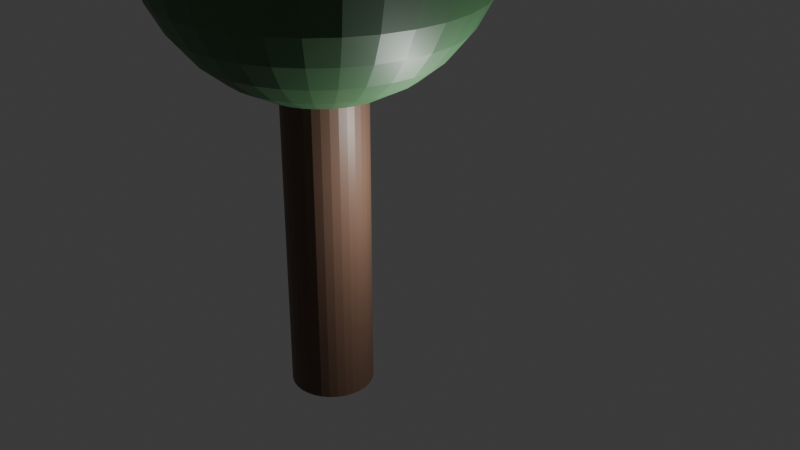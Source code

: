 # Source: tree.blend  (saved by Blender 4.2.66; exported with 4.5.12 LTS)
import bpy
from mathutils import Matrix  # noqa: F401  (used for matrix-valued properties, if any)

bpy.ops.wm.read_factory_settings(use_empty=True)
scene = bpy.context.scene
scene.name = 'Scene'

# ---- collections
col_collection = bpy.data.collections.new('Collection'); scene.collection.children.link(col_collection)

# ---- materials (node trees are filled in below, after node groups)
mat_material_001 = bpy.data.materials.new('Material.001')
mat_material_002 = bpy.data.materials.new('Material.002')

# ---- material node trees
mat_material_001.use_nodes = True; mat_material_001.node_tree.nodes.clear()
_N = mat_material_001.node_tree.nodes; _L = mat_material_001.node_tree.links
n0 = _N.new('ShaderNodeBsdfPrincipled'); n0.name = 'Principled BSDF'; n0.location = (10, 300)
n0.inputs[0].default_value = (0.06197, 0.1597, 0.06706, 1.0)
n1 = _N.new('ShaderNodeOutputMaterial'); n1.name = 'Material Output'; n1.location = (300, 300)
_L.new(n0.outputs[0], n1.inputs[0])
n1.is_active_output = True
mat_material_002.use_nodes = True; mat_material_002.node_tree.nodes.clear()
_N = mat_material_002.node_tree.nodes; _L = mat_material_002.node_tree.links
n0 = _N.new('ShaderNodeBsdfPrincipled'); n0.name = 'Principled BSDF'; n0.location = (10, 300)
n0.inputs[0].default_value = (0.1294, 0.07226, 0.04704, 1.0)
n1 = _N.new('ShaderNodeOutputMaterial'); n1.name = 'Material Output'; n1.location = (300, 300)
_L.new(n0.outputs[0], n1.inputs[0])
n1.is_active_output = True

# ---- world
world_world = bpy.data.worlds.new('World'); scene.world = world_world
world_world.use_nodes = True; world_world.node_tree.nodes.clear()
_N = world_world.node_tree.nodes; _L = world_world.node_tree.links
n0 = _N.new('ShaderNodeOutputWorld'); n0.name = 'World Output'; n0.location = (300, 300)
n1 = _N.new('ShaderNodeBackground'); n1.name = 'Background'; n1.location = (10, 300)
n1.inputs[0].default_value = (0.05088, 0.05088, 0.05088, 1.0)
_L.new(n1.outputs[0], n0.inputs[0])
n0.is_active_output = True
world_world.color = (0.05088, 0.05088, 0.05088)
world_world.sun_shadow_jitter_overblur = 0.0

# ---- cameras
cam_camera = bpy.data.cameras.new('Camera')
cam_camera.clip_end = 100.0
cam_camera.ortho_scale = 7.314

# ---- lights
light_light = bpy.data.lights.new('Light', 'POINT')
light_light.energy = 1000.0
light_light.shadow_soft_size = 0.1

# ---- meshes
me_cylinder = bpy.data.meshes.new('Cylinder')
me_cylinder.from_pydata([(0.0, 1.0, -1.0), (0.0, 2.222, 2.643), (0.0, 3.696, 2.194), (0.1951, 0.9808, -1.0), (0.0, 3.923, 2.007), (0.0, 4.0, 1.811), (0.3827, 0.9239, -1.0), (0.0, 3.923, 1.616), (0.0, 3.696, 1.429), (0.0, 2.222, 0.98), (0.5556, 0.8315, -1.0), (0.1522, 0.7654, 2.792), (0.2986, 1.501, 2.735), (0.7071, 0.7071, -1.0), (0.4335, 2.18, 2.643), (0.5518, 2.774, 2.519), (0.8315, 0.5556, -1.0), (0.6488, 3.262, 2.367), (0.721, 3.625, 2.194), (0.9239, 0.3827, -1.0), (0.7654, 3.848, 2.007), (0.9808, 0.1951, -1.0), (0.7804, 3.923, 1.811), (0.7654, 3.848, 1.616), (1.0, 0.0, -1.0), (0.721, 3.625, 1.429), (0.6488, 3.262, 1.256), (0.5518, 2.774, 1.104), (0.9808, -0.1951, -1.0), (0.4335, 2.18, 0.98), (0.2986, 1.501, 0.8876), (0.9239, -0.3827, -1.0), (0.2986, 0.721, 2.792), (0.8315, -0.5556, -1.0), (0.5858, 1.414, 2.735), (0.8504, 2.053, 2.643), (0.7071, -0.7071, -1.0), (1.082, 2.613, 2.519), (1.273, 3.073, 2.367), (0.5556, -0.8315, -1.0), (1.414, 3.414, 2.194), (1.501, 3.625, 2.007), (0.3827, -0.9239, -1.0), (1.531, 3.696, 1.811), (1.501, 3.625, 1.616), (0.1951, -0.9808, -1.0), (1.414, 3.414, 1.429), (1.273, 3.073, 1.256), (0.0, -1.0, -1.0), (1.082, 2.613, 1.104), (0.8504, 2.053, 0.98), (-0.1951, -0.9808, -1.0), (0.5858, 1.414, 0.8876), (-0.3827, -0.9239, -1.0), (0.4335, 0.6488, 2.792), (-0.5556, -0.8315, -1.0), (0.8504, 1.273, 2.735), (1.235, 1.848, 2.643), (-0.7071, -0.7071, -1.0), (1.571, 2.352, 2.519), (1.848, 2.765, 2.367), (-0.8315, -0.5556, -1.0), (2.053, 3.073, 2.194), (2.18, 3.262, 2.007), (-0.9239, -0.3827, -1.0), (2.222, 3.326, 1.811), (2.18, 3.262, 1.616), (2.053, 3.073, 1.429), (-0.9808, -0.1951, -1.0), (1.848, 2.765, 1.256), (1.571, 2.352, 1.104), (-1.0, 0.0, -1.0), (1.235, 1.848, 0.98), (-0.9808, 0.1951, -1.0), (0.8504, 1.273, 0.8876), (0.5518, 0.5518, 2.792), (-0.9239, 0.3827, -1.0), (1.082, 1.082, 2.735), (-0.8315, 0.5556, -1.0), (1.571, 1.571, 2.643), (2.0, 2.0, 2.519), (-0.7071, 0.7071, -1.0), (2.352, 2.352, 2.367), (2.613, 2.613, 2.194), (2.774, 2.774, 2.007), (-0.5556, 0.8315, -1.0), (2.828, 2.828, 1.811), (-0.3827, 0.9239, -1.0), (2.774, 2.774, 1.616), (2.613, 2.613, 1.429), (2.352, 2.352, 1.256), (-0.1951, 0.9808, -1.0), (2.0, 2.0, 1.104), (1.571, 1.571, 0.98), (1.082, 1.082, 0.8876), (0.6488, 0.4335, 2.792), (1.273, 0.8504, 2.735), (1.848, 1.235, 2.643), (2.352, 1.571, 2.519), (2.765, 1.848, 2.367), (3.073, 2.053, 2.194), (3.262, 2.18, 2.007), (3.326, 2.222, 1.811), (3.262, 2.18, 1.616), (3.073, 2.053, 1.429), (2.765, 1.848, 1.256), (2.352, 1.571, 1.104), (1.848, 1.235, 0.98), (1.273, 0.8504, 0.8876), (0.0, 0.0, 2.811), (0.721, 0.2986, 2.792), (1.414, 0.5858, 2.735), (2.053, 0.8504, 2.643), (2.613, 1.082, 2.519), (3.073, 1.273, 2.367), (3.414, 1.414, 2.194), (3.625, 1.501, 2.007), (3.696, 1.531, 1.811), (3.625, 1.501, 1.616), (3.414, 1.414, 1.429), (3.073, 1.273, 1.256), (2.613, 1.082, 1.104), (2.053, 0.8504, 0.98), (1.414, 0.5858, 0.8876), (0.7654, 0.1522, 2.792), (1.501, 0.2986, 2.735), (2.18, 0.4335, 2.643), (2.774, 0.5518, 2.519), (3.262, 0.6488, 2.367), (3.625, 0.721, 2.194), (3.848, 0.7654, 2.007), (3.923, 0.7804, 1.811), (3.848, 0.7654, 1.616), (3.625, 0.721, 1.429), (3.262, 0.6488, 1.256), (2.774, 0.5518, 1.104), (2.18, 0.4335, 0.98), (1.501, 0.2986, 0.8876), (0.7804, -1.987e-08, 2.792), (1.531, -1.391e-07, 2.735), (2.222, -1.589e-07, 2.643), (2.828, 1.192e-07, 2.519), (3.326, -1.192e-07, 2.367), (3.696, -2.384e-07, 2.194), (3.923, -2.384e-07, 2.007), (4.0, -3.179e-07, 1.811), (3.923, -2.384e-07, 1.616), (3.696, -2.384e-07, 1.429), (3.326, -1.192e-07, 1.256), (2.828, 1.192e-07, 1.104), (2.222, -1.589e-07, 0.98), (1.531, -1.391e-07, 0.8876), (0.7654, -0.1522, 2.792), (1.501, -0.2986, 2.735), (2.18, -0.4335, 2.643), (2.774, -0.5518, 2.519), (3.262, -0.6488, 2.367), (3.625, -0.721, 2.194), (3.848, -0.7654, 2.007), (3.923, -0.7804, 1.811), (3.848, -0.7654, 1.616), (3.625, -0.721, 1.429), (3.262, -0.6488, 1.256), (2.774, -0.5518, 1.104), (2.18, -0.4335, 0.98), (1.501, -0.2986, 0.8876), (0.721, -0.2986, 2.792), (1.414, -0.5858, 2.735), (2.053, -0.8504, 2.643), (2.613, -1.082, 2.519), (3.073, -1.273, 2.367), (3.414, -1.414, 2.194), (3.625, -1.501, 2.007), (3.696, -1.531, 1.811), (3.625, -1.501, 1.616), (3.414, -1.414, 1.429), (3.073, -1.273, 1.256), (2.613, -1.082, 1.104), (2.053, -0.8504, 0.98), (1.414, -0.5858, 0.8876), (0.6488, -0.4335, 2.792), (1.273, -0.8504, 2.735), (1.848, -1.235, 2.643), (2.352, -1.571, 2.519), (2.765, -1.848, 2.367), (3.073, -2.053, 2.194), (3.262, -2.18, 2.007), (3.326, -2.222, 1.811), (3.262, -2.18, 1.616), (3.073, -2.053, 1.429), (2.765, -1.848, 1.256), (2.352, -1.571, 1.104), (1.848, -1.235, 0.98), (1.273, -0.8504, 0.8876), (0.5518, -0.5518, 2.792), (1.082, -1.082, 2.735), (1.571, -1.571, 2.643), (2.0, -2.0, 2.519), (2.352, -2.352, 2.367), (2.613, -2.613, 2.194), (2.774, -2.774, 2.007), (2.828, -2.828, 1.811), (2.774, -2.774, 1.616), (2.613, -2.613, 1.429), (2.352, -2.352, 1.256), (2.0, -2.0, 1.104), (1.571, -1.571, 0.98), (1.082, -1.082, 0.8876), (0.4335, -0.6488, 2.792), (0.8504, -1.273, 2.735), (1.235, -1.848, 2.643), (1.571, -2.352, 2.519), (1.848, -2.765, 2.367), (2.053, -3.073, 2.194), (2.18, -3.262, 2.007), (2.222, -3.326, 1.811), (2.18, -3.262, 1.616), (2.053, -3.073, 1.429), (1.848, -2.765, 1.256), (1.571, -2.352, 1.104), (1.235, -1.848, 0.98), (0.8504, -1.273, 0.8876), (0.2986, -0.721, 2.792), (0.5858, -1.414, 2.735), (0.8504, -2.053, 2.643), (1.082, -2.613, 2.519), (1.273, -3.073, 2.367), (1.414, -3.414, 2.194), (1.501, -3.625, 2.007), (1.531, -3.696, 1.811), (1.501, -3.625, 1.616), (1.414, -3.414, 1.429), (1.273, -3.073, 1.256), (1.082, -2.613, 1.104), (0.8504, -2.053, 0.98), (0.5858, -1.414, 0.8876), (0.1522, -0.7654, 2.792), (0.2986, -1.501, 2.735), (0.4335, -2.18, 2.643), (0.5518, -2.774, 2.519), (0.6488, -3.262, 2.367), (0.721, -3.625, 2.194), (0.7654, -3.848, 2.007), (0.7804, -3.923, 1.811), (0.7654, -3.848, 1.616), (0.721, -3.625, 1.429), (0.6488, -3.262, 1.256), (0.5518, -2.774, 1.104), (0.4335, -2.18, 0.98), (0.2986, -1.501, 0.8876), (-6.954e-08, -0.7804, 2.792), (-1.987e-07, -1.531, 2.735), (-3.974e-07, -2.222, 2.643), (1.192e-07, -2.828, 2.519), (-2.384e-07, -3.326, 2.367), (0.0, -3.696, 2.194), (-5.563e-07, -3.923, 2.007), (-5.563e-07, -4.0, 1.811), (-5.563e-07, -3.923, 1.616), (0.0, -3.696, 1.429), (-2.384e-07, -3.326, 1.256), (1.192e-07, -2.828, 1.104), (-3.974e-07, -2.222, 0.98), (-1.987e-07, -1.531, 0.8876), (-0.1522, -0.7654, 2.792), (-0.2986, -1.501, 2.735), (-0.4335, -2.18, 2.643), (-0.5518, -2.774, 2.519), (-0.6488, -3.262, 2.367), (-0.721, -3.625, 2.194), (-0.7654, -3.848, 2.007), (-0.7804, -3.923, 1.811), (-0.7654, -3.848, 1.616), (-0.721, -3.625, 1.429), (-0.6488, -3.262, 1.256), (-0.5518, -2.774, 1.104), (-0.4335, -2.18, 0.98), (-0.2986, -1.501, 0.8876), (-0.2986, -0.721, 2.792), (-0.5858, -1.414, 2.735), (-0.8504, -2.053, 2.643), (-1.082, -2.613, 2.519), (-1.273, -3.073, 2.367), (-1.414, -3.414, 2.194), (-1.501, -3.625, 2.007), (-1.531, -3.696, 1.811), (-1.501, -3.625, 1.616), (-1.414, -3.414, 1.429), (-1.273, -3.073, 1.256), (-1.082, -2.613, 1.104), (-0.8504, -2.053, 0.98), (-0.5858, -1.414, 0.8876), (-0.4335, -0.6488, 2.792), (-0.8504, -1.273, 2.735), (-1.235, -1.848, 2.643), (-1.571, -2.352, 2.519), (-1.848, -2.765, 2.367), (-2.053, -3.073, 2.194), (-2.18, -3.262, 2.007), (-2.222, -3.326, 1.811), (-2.18, -3.262, 1.616), (-2.053, -3.073, 1.429), (-1.848, -2.765, 1.256), (-1.571, -2.352, 1.104), (-1.235, -1.848, 0.98), (-0.8504, -1.273, 0.8876), (-0.5518, -0.5518, 2.792), (-1.082, -1.082, 2.735), (-1.571, -1.571, 2.643), (-2.0, -2.0, 2.519), (-2.352, -2.352, 2.367), (-2.613, -2.613, 2.194), (-2.774, -2.774, 2.007), (-2.828, -2.828, 1.811), (-2.774, -2.774, 1.616), (-2.613, -2.613, 1.429), (-2.352, -2.352, 1.256), (-2.0, -2.0, 1.104), (-1.571, -1.571, 0.98), (-1.082, -1.082, 0.8876), (-0.6488, -0.4335, 2.792), (-1.273, -0.8504, 2.735), (-1.848, -1.235, 2.643), (-2.352, -1.571, 2.519), (-2.765, -1.848, 2.367), (-3.073, -2.053, 2.194), (-3.262, -2.18, 2.007), (-3.326, -2.222, 1.811), (-3.262, -2.18, 1.616), (-3.073, -2.053, 1.429), (-2.765, -1.848, 1.256), (-2.352, -1.571, 1.104), (-1.848, -1.235, 0.98), (-1.273, -0.8504, 0.8876), (-0.721, -0.2986, 2.792), (-1.414, -0.5858, 2.735), (-2.053, -0.8504, 2.643), (-2.613, -1.082, 2.519), (-3.073, -1.273, 2.367), (-3.414, -1.414, 2.194), (-3.625, -1.501, 2.007), (-3.696, -1.531, 1.811), (-3.625, -1.501, 1.616), (-3.414, -1.414, 1.429), (-3.073, -1.273, 1.256), (-2.613, -1.082, 1.104), (-2.053, -0.8504, 0.98), (-1.414, -0.5858, 0.8876), (-0.7654, -0.1522, 2.792), (-1.501, -0.2986, 2.735), (-2.18, -0.4335, 2.643), (-2.774, -0.5518, 2.519), (-3.262, -0.6488, 2.367), (-3.625, -0.721, 2.194), (-3.848, -0.7654, 2.007), (-3.923, -0.7804, 1.811), (-3.848, -0.7654, 1.616), (-3.625, -0.721, 1.429), (-3.262, -0.6488, 1.256), (-2.774, -0.5518, 1.104), (-2.18, -0.4335, 0.98), (-1.501, -0.2986, 0.8876), (-0.7804, 1.291e-07, 2.792), (-1.531, 2.98e-07, 2.735), (-2.222, 7.55e-07, 2.643), (-2.828, -1.192e-07, 2.519), (-3.326, 5.166e-07, 2.367), (-3.696, 1.589e-07, 2.194), (-3.923, 8.742e-07, 2.007), (-4.0, 6.358e-07, 1.811), (-3.923, 8.742e-07, 1.616), (-3.696, 1.589e-07, 1.429), (-3.326, 5.166e-07, 1.256), (-2.828, -1.192e-07, 1.104), (-2.222, 7.55e-07, 0.98), (-1.531, 2.98e-07, 0.8876), (-0.7654, 0.1522, 2.792), (-1.501, 0.2986, 2.735), (-2.18, 0.4335, 2.643), (-2.774, 0.5518, 2.519), (-3.262, 0.6488, 2.367), (-3.625, 0.721, 2.194), (-3.848, 0.7654, 2.007), (-3.923, 0.7804, 1.811), (-3.848, 0.7654, 1.616), (-3.625, 0.721, 1.429), (-3.262, 0.6488, 1.256), (-2.774, 0.5518, 1.104), (-2.18, 0.4335, 0.98), (-1.501, 0.2986, 0.8876), (-0.721, 0.2986, 2.792), (-1.414, 0.5858, 2.735), (-2.053, 0.8504, 2.643), (-2.613, 1.082, 2.519), (-3.073, 1.273, 2.367), (-3.414, 1.414, 2.194), (-3.625, 1.501, 2.007), (-3.696, 1.531, 1.811), (-3.625, 1.501, 1.616), (-3.414, 1.414, 1.429), (-3.073, 1.273, 1.256), (-2.613, 1.082, 1.104), (-2.053, 0.8504, 0.98), (-1.414, 0.5858, 0.8876), (-0.6488, 0.4335, 2.792), (-1.273, 0.8504, 2.735), (-1.848, 1.235, 2.643), (-2.352, 1.571, 2.519), (-2.765, 1.848, 2.367), (-3.073, 2.053, 2.194), (-3.262, 2.18, 2.007), (-3.326, 2.222, 1.811), (-3.262, 2.18, 1.616), (-3.073, 2.053, 1.429), (-2.765, 1.848, 1.256), (-2.352, 1.571, 1.104), (-1.848, 1.235, 0.98), (-1.273, 0.8504, 0.8876), (-0.5518, 0.5518, 2.792), (-1.082, 1.082, 2.735), (-1.571, 1.571, 2.643), (-2.0, 2.0, 2.519), (-2.352, 2.352, 2.367), (-2.613, 2.613, 2.194), (-2.774, 2.774, 2.007), (-2.828, 2.828, 1.811), (-2.774, 2.774, 1.616), (-2.613, 2.613, 1.429), (-2.352, 2.352, 1.256), (-2.0, 2.0, 1.104), (-1.571, 1.571, 0.98), (-1.082, 1.082, 0.8876), (-0.4335, 0.6488, 2.792), (-0.8504, 1.273, 2.735), (-1.235, 1.848, 2.643), (-1.571, 2.352, 2.519), (-1.848, 2.765, 2.367), (-2.053, 3.073, 2.194), (-2.18, 3.262, 2.007), (-2.222, 3.326, 1.811), (-2.18, 3.262, 1.616), (-2.053, 3.073, 1.429), (-1.848, 2.765, 1.256), (-1.571, 2.352, 1.104), (-1.235, 1.848, 0.98), (-0.8504, 1.273, 0.8876), (-0.2986, 0.721, 2.792), (-0.5858, 1.414, 2.735), (-0.8504, 2.053, 2.643), (-1.082, 2.613, 2.519), (-1.273, 3.073, 2.367), (-1.414, 3.414, 2.194), (-1.501, 3.625, 2.007), (-1.531, 3.696, 1.811), (-1.501, 3.625, 1.616), (-1.414, 3.414, 1.429), (-1.273, 3.073, 1.256), (-1.082, 2.613, 1.104), (-0.8504, 2.053, 0.98), (-0.5858, 1.414, 0.8876), (-0.1522, 0.7654, 2.792), (-0.2986, 1.501, 2.735), (-0.4335, 2.18, 2.643), (-0.5518, 2.774, 2.519), (-0.6488, 3.262, 2.367), (-0.721, 3.625, 2.194), (-0.7654, 3.848, 2.007), (-0.7804, 3.923, 1.811), (-0.7654, 3.848, 1.616), (-0.721, 3.625, 1.429), (-0.6488, 3.262, 1.256), (-0.5518, 2.774, 1.104), (-0.4335, 2.18, 0.98), (-0.2986, 1.501, 0.8876), (1.887e-07, 0.7804, 2.792), (3.378e-07, 1.531, 2.735), (-1.192e-07, 2.828, 2.519), (7.153e-07, 3.326, 2.367), (7.153e-07, 3.326, 1.256), (-1.192e-07, 2.828, 1.104), (3.378e-07, 1.531, 0.8876), (2.324e-07, 1.0, 0.8473), (0.0, 1.0, 0.8473), (0.1951, 0.9808, 0.8473), (0.1951, 0.9808, 0.8473), (0.3827, 0.9239, 0.8473), (0.3827, 0.9239, 0.8473), (0.5556, 0.8315, 0.8473), (0.5556, 0.8315, 0.8473), (0.7071, 0.7071, 0.8473), (0.7071, 0.7071, 0.8473), (0.8315, 0.5556, 0.8473), (0.8315, 0.5556, 0.8473), (0.9239, 0.3827, 0.8473), (0.9239, 0.3827, 0.8473), (0.9808, 0.1951, 0.8473), (0.9808, 0.1951, 0.8473), (1.0, 0.0, 0.8473), (1.0, -5.476e-08, 0.8473), (0.9808, -0.1951, 0.8473), (0.9808, -0.1951, 0.8473), (0.9239, -0.3827, 0.8473), (0.9239, -0.3827, 0.8473), (0.8315, -0.5556, 0.8473), (0.8315, -0.5556, 0.8473), (0.7071, -0.7071, 0.8473), (0.7071, -0.7071, 0.8473), (0.5556, -0.8315, 0.8473), (0.5556, -0.8315, 0.8473), (0.3827, -0.9239, 0.8473), (0.3827, -0.9239, 0.8473), (0.1951, -0.9808, 0.8473), (0.1951, -0.9808, 0.8473), (0.0, -1.0, 0.8473), (-1.073e-07, -1.0, 0.8473), (-0.1951, -0.9808, 0.8473), (-0.1951, -0.9808, 0.8473), (-0.3827, -0.9239, 0.8473), (-0.3827, -0.9239, 0.8473), (-0.5556, -0.8315, 0.8473), (-0.5556, -0.8315, 0.8473), (-0.7071, -0.7071, 0.8473), (-0.7071, -0.7071, 0.8473), (-0.8315, -0.5556, 0.8473), (-0.8315, -0.5556, 0.8473), (-0.9239, -0.3827, 0.8473), (-0.9239, -0.3827, 0.8473), (-0.9808, -0.1951, 0.8473), (-0.9808, -0.1951, 0.8473), (-1.0, 0.0, 0.8473), (-1.0, 1.786e-07, 0.8473), (-0.9808, 0.1951, 0.8473), (-0.9808, 0.1951, 0.8473), (-0.9239, 0.3827, 0.8473), (-0.9239, 0.3827, 0.8473), (-0.8315, 0.5556, 0.8473), (-0.8315, 0.5556, 0.8473), (-0.7071, 0.7071, 0.8473), (-0.5556, 0.8315, 0.8473), (-0.5556, 0.8315, 0.8473), (-0.3827, 0.9239, 0.8473), (-0.3827, 0.9239, 0.8473), (-0.1951, 0.9808, 0.8473), (-0.1951, 0.9808, 0.8473)], [], [(3, 0, 482, 481, 483), (6, 3, 483, 484, 485), (10, 6, 485, 486, 487), (13, 10, 487, 488, 489), (491, 16, 13, 489, 490), (493, 19, 16, 491, 492), (495, 21, 19, 493, 494), (497, 24, 21, 495, 496), (500, 28, 24, 497, 498, 499), (502, 31, 28, 500, 501), (504, 33, 31, 502, 503), (506, 36, 33, 504, 505), (508, 39, 36, 506, 507), (509, 42, 39, 508), (511, 45, 42, 509, 510), (513, 48, 45, 511, 512), (515, 51, 48, 513, 514), (517, 53, 51, 515, 516), (519, 55, 53, 517, 518), (521, 58, 55, 519, 520), (61, 58, 521, 522, 523), (64, 61, 523, 524, 525), (68, 64, 525, 526, 527), (71, 68, 527, 528, 529), (73, 71, 529, 530, 531), (76, 73, 531, 532, 533), (78, 76, 533, 534, 535, 536), (81, 78, 536, 537), (85, 81, 537, 538), (87, 85, 538, 539, 540), (91, 87, 540, 541, 542), (0, 91, 542, 543, 482), (91, 0, 3, 6, 10, 13, 16, 19, 21, 24, 28, 31, 33, 36, 39, 42, 45, 48, 51, 53, 55, 58, 61, 64, 68, 71, 73, 76, 78, 81, 85, 87), (7, 5, 22, 23), (475, 474, 11, 12), (8, 7, 23, 25), (1, 475, 12, 14), (478, 8, 25, 26), (476, 1, 14, 15), (479, 478, 26, 27), (477, 476, 15, 17), (9, 479, 27, 29), (2, 477, 17, 18), (480, 9, 29, 30), (4, 2, 18, 20), (481, 480, 30, 484, 483), (5, 4, 20, 22), (474, 109, 11), (484, 30, 52, 486, 485), (22, 20, 41, 43), (11, 109, 32), (23, 22, 43, 44), (12, 11, 32, 34), (25, 23, 44, 46), (14, 12, 34, 35), (26, 25, 46, 47), (15, 14, 35, 37), (27, 26, 47, 49), (17, 15, 37, 38), (29, 27, 49, 50), (18, 17, 38, 40), (30, 29, 50, 52), (20, 18, 40, 41), (49, 47, 69, 70), (38, 37, 59, 60), (50, 49, 70, 72), (40, 38, 60, 62), (52, 50, 72, 74), (41, 40, 62, 63), (486, 52, 74, 488, 487), (43, 41, 63, 65), (32, 109, 54), (44, 43, 65, 66), (34, 32, 54, 56), (46, 44, 66, 67), (35, 34, 56, 57), (47, 46, 67, 69), (37, 35, 57, 59), (54, 109, 75), (66, 65, 86, 88), (56, 54, 75, 77), (67, 66, 88, 89), (57, 56, 77, 79), (69, 67, 89, 90), (59, 57, 79, 80), (70, 69, 90, 92), (60, 59, 80, 82), (72, 70, 92, 93), (62, 60, 82, 83), (74, 72, 93, 94), (63, 62, 83, 84), (488, 74, 94, 490, 489), (65, 63, 84, 86), (82, 80, 98, 99), (93, 92, 106, 107), (83, 82, 99, 100), (94, 93, 107, 108), (84, 83, 100, 101), (490, 94, 108, 492, 491), (86, 84, 101, 102), (75, 109, 95), (88, 86, 102, 103), (77, 75, 95, 96), (89, 88, 103, 104), (79, 77, 96, 97), (90, 89, 104, 105), (80, 79, 97, 98), (92, 90, 105, 106), (103, 102, 117, 118), (96, 95, 110, 111), (104, 103, 118, 119), (97, 96, 111, 112), (105, 104, 119, 120), (98, 97, 112, 113), (106, 105, 120, 121), (99, 98, 113, 114), (107, 106, 121, 122), (100, 99, 114, 115), (108, 107, 122, 123), (101, 100, 115, 116), (492, 108, 123, 494, 493), (102, 101, 116, 117), (95, 109, 110), (122, 121, 135, 136), (115, 114, 128, 129), (123, 122, 136, 137), (116, 115, 129, 130), (494, 123, 137, 496, 495), (117, 116, 130, 131), (110, 109, 124), (118, 117, 131, 132), (111, 110, 124, 125), (119, 118, 132, 133), (112, 111, 125, 126), (120, 119, 133, 134), (113, 112, 126, 127), (121, 120, 134, 135), (114, 113, 127, 128), (125, 124, 138, 139), (133, 132, 146, 147), (126, 125, 139, 140), (134, 133, 147, 148), (127, 126, 140, 141), (135, 134, 148, 149), (128, 127, 141, 142), (136, 135, 149, 150), (129, 128, 142, 143), (137, 136, 150, 151), (130, 129, 143, 144), (496, 137, 151, 498, 497), (131, 130, 144, 145), (124, 109, 138), (132, 131, 145, 146), (143, 142, 156, 157), (151, 150, 164, 165), (144, 143, 157, 158), (151, 165, 499, 498), (145, 144, 158, 159), (138, 109, 152), (146, 145, 159, 160), (139, 138, 152, 153), (147, 146, 160, 161), (140, 139, 153, 154), (148, 147, 161, 162), (141, 140, 154, 155), (149, 148, 162, 163), (142, 141, 155, 156), (150, 149, 163, 164), (161, 160, 174, 175), (154, 153, 167, 168), (162, 161, 175, 176), (155, 154, 168, 169), (163, 162, 176, 177), (156, 155, 169, 170), (164, 163, 177, 178), (157, 156, 170, 171), (165, 164, 178, 179), (158, 157, 171, 172), (165, 179, 501, 500, 499), (159, 158, 172, 173), (152, 109, 166), (160, 159, 173, 174), (153, 152, 166, 167), (179, 178, 192, 193), (172, 171, 185, 186), (179, 193, 503, 502, 501), (173, 172, 186, 187), (166, 109, 180), (174, 173, 187, 188), (167, 166, 180, 181), (175, 174, 188, 189), (168, 167, 181, 182), (176, 175, 189, 190), (169, 168, 182, 183), (177, 176, 190, 191), (170, 169, 183, 184), (178, 177, 191, 192), (171, 170, 184, 185), (190, 189, 203, 204), (183, 182, 196, 197), (191, 190, 204, 205), (184, 183, 197, 198), (192, 191, 205, 206), (185, 184, 198, 199), (193, 192, 206, 207), (186, 185, 199, 200), (193, 207, 505, 504, 503), (187, 186, 200, 201), (180, 109, 194), (188, 187, 201, 202), (181, 180, 194, 195), (189, 188, 202, 203), (182, 181, 195, 196), (207, 221, 507, 506, 505), (201, 200, 214, 215), (194, 109, 208), (202, 201, 215, 216), (195, 194, 208, 209), (203, 202, 216, 217), (196, 195, 209, 210), (204, 203, 217, 218), (197, 196, 210, 211), (205, 204, 218, 219), (198, 197, 211, 212), (206, 205, 219, 220), (199, 198, 212, 213), (207, 206, 220, 221), (200, 199, 213, 214), (211, 210, 224, 225), (219, 218, 232, 233), (212, 211, 225, 226), (220, 219, 233, 234), (213, 212, 226, 227), (221, 220, 234, 235), (214, 213, 227, 228), (221, 235, 510, 509, 508, 507), (215, 214, 228, 229), (208, 109, 222), (216, 215, 229, 230), (209, 208, 222, 223), (217, 216, 230, 231), (210, 209, 223, 224), (218, 217, 231, 232), (229, 228, 242, 243), (222, 109, 236), (230, 229, 243, 244), (223, 222, 236, 237), (231, 230, 244, 245), (224, 223, 237, 238), (232, 231, 245, 246), (225, 224, 238, 239), (233, 232, 246, 247), (226, 225, 239, 240), (234, 233, 247, 248), (227, 226, 240, 241), (235, 234, 248, 249), (228, 227, 241, 242), (235, 249, 512, 511, 510), (247, 246, 260, 261), (240, 239, 253, 254), (248, 247, 261, 262), (241, 240, 254, 255), (249, 248, 262, 263), (242, 241, 255, 256), (249, 263, 514, 513, 512), (243, 242, 256, 257), (236, 109, 250), (244, 243, 257, 258), (237, 236, 250, 251), (245, 244, 258, 259), (238, 237, 251, 252), (246, 245, 259, 260), (239, 238, 252, 253), (250, 109, 264), (258, 257, 271, 272), (251, 250, 264, 265), (259, 258, 272, 273), (252, 251, 265, 266), (260, 259, 273, 274), (253, 252, 266, 267), (261, 260, 274, 275), (254, 253, 267, 268), (262, 261, 275, 276), (255, 254, 268, 269), (263, 262, 276, 277), (256, 255, 269, 270), (263, 277, 516, 515, 514), (257, 256, 270, 271), (268, 267, 281, 282), (276, 275, 289, 290), (269, 268, 282, 283), (277, 276, 290, 291), (270, 269, 283, 284), (516, 277, 291, 518, 517), (271, 270, 284, 285), (264, 109, 278), (272, 271, 285, 286), (265, 264, 278, 279), (273, 272, 286, 287), (266, 265, 279, 280), (274, 273, 287, 288), (267, 266, 280, 281), (275, 274, 288, 289), (286, 285, 299, 300), (279, 278, 292, 293), (287, 286, 300, 301), (280, 279, 293, 294), (288, 287, 301, 302), (281, 280, 294, 295), (289, 288, 302, 303), (282, 281, 295, 296), (290, 289, 303, 304), (283, 282, 296, 297), (291, 290, 304, 305), (284, 283, 297, 298), (518, 291, 305, 520, 519), (285, 284, 298, 299), (278, 109, 292), (304, 303, 317, 318), (297, 296, 310, 311), (305, 304, 318, 319), (298, 297, 311, 312), (520, 305, 319, 522, 521), (299, 298, 312, 313), (292, 109, 306), (300, 299, 313, 314), (293, 292, 306, 307), (301, 300, 314, 315), (294, 293, 307, 308), (302, 301, 315, 316), (295, 294, 308, 309), (303, 302, 316, 317), (296, 295, 309, 310), (315, 314, 328, 329), (308, 307, 321, 322), (316, 315, 329, 330), (309, 308, 322, 323), (317, 316, 330, 331), (310, 309, 323, 324), (318, 317, 331, 332), (311, 310, 324, 325), (319, 318, 332, 333), (312, 311, 325, 326), (522, 319, 333, 524, 523), (313, 312, 326, 327), (306, 109, 320), (314, 313, 327, 328), (307, 306, 320, 321), (333, 332, 346, 347), (326, 325, 339, 340), (524, 333, 347, 526, 525), (327, 326, 340, 341), (320, 109, 334), (328, 327, 341, 342), (321, 320, 334, 335), (329, 328, 342, 343), (322, 321, 335, 336), (330, 329, 343, 344), (323, 322, 336, 337), (331, 330, 344, 345), (324, 323, 337, 338), (332, 331, 345, 346), (325, 324, 338, 339), (336, 335, 349, 350), (344, 343, 357, 358), (337, 336, 350, 351), (345, 344, 358, 359), (338, 337, 351, 352), (346, 345, 359, 360), (339, 338, 352, 353), (347, 346, 360, 361), (340, 339, 353, 354), (526, 347, 361, 528, 527), (341, 340, 354, 355), (334, 109, 348), (342, 341, 355, 356), (335, 334, 348, 349), (343, 342, 356, 357), (354, 353, 367, 368), (528, 361, 375, 530, 529), (355, 354, 368, 369), (348, 109, 362), (356, 355, 369, 370), (349, 348, 362, 363), (357, 356, 370, 371), (350, 349, 363, 364), (358, 357, 371, 372), (351, 350, 364, 365), (359, 358, 372, 373), (352, 351, 365, 366), (360, 359, 373, 374), (353, 352, 366, 367), (361, 360, 374, 375), (372, 371, 385, 386), (365, 364, 378, 379), (373, 372, 386, 387), (366, 365, 379, 380), (374, 373, 387, 388), (367, 366, 380, 381), (375, 374, 388, 389), (368, 367, 381, 382), (530, 375, 389, 532, 531), (369, 368, 382, 383), (362, 109, 376), (370, 369, 383, 384), (363, 362, 376, 377), (371, 370, 384, 385), (364, 363, 377, 378), (532, 389, 403, 534, 533), (383, 382, 396, 397), (376, 109, 390), (384, 383, 397, 398), (377, 376, 390, 391), (385, 384, 398, 399), (378, 377, 391, 392), (386, 385, 399, 400), (379, 378, 392, 393), (387, 386, 400, 401), (380, 379, 393, 394), (388, 387, 401, 402), (381, 380, 394, 395), (389, 388, 402, 403), (382, 381, 395, 396), (393, 392, 406, 407), (401, 400, 414, 415), (394, 393, 407, 408), (402, 401, 415, 416), (395, 394, 408, 409), (403, 402, 416, 417), (396, 395, 409, 410), (534, 403, 417, 535), (397, 396, 410, 411), (390, 109, 404), (398, 397, 411, 412), (391, 390, 404, 405), (399, 398, 412, 413), (392, 391, 405, 406), (400, 399, 413, 414), (411, 410, 424, 425), (404, 109, 418), (412, 411, 425, 426), (405, 404, 418, 419), (413, 412, 426, 427), (406, 405, 419, 420), (414, 413, 427, 428), (407, 406, 420, 421), (415, 414, 428, 429), (408, 407, 421, 422), (416, 415, 429, 430), (409, 408, 422, 423), (417, 416, 430, 431), (410, 409, 423, 424), (417, 431, 537, 536, 535), (429, 428, 442, 443), (422, 421, 435, 436), (430, 429, 443, 444), (423, 422, 436, 437), (431, 430, 444, 445), (424, 423, 437, 438), (537, 431, 445, 539, 538), (425, 424, 438, 439), (418, 109, 432), (426, 425, 439, 440), (419, 418, 432, 433), (427, 426, 440, 441), (420, 419, 433, 434), (428, 427, 441, 442), (421, 420, 434, 435), (440, 439, 453, 454), (433, 432, 446, 447), (441, 440, 454, 455), (434, 433, 447, 448), (442, 441, 455, 456), (435, 434, 448, 449), (443, 442, 456, 457), (436, 435, 449, 450), (444, 443, 457, 458), (437, 436, 450, 451), (445, 444, 458, 459), (438, 437, 451, 452), (539, 445, 459, 541, 540), (439, 438, 452, 453), (432, 109, 446), (458, 457, 471, 472), (451, 450, 464, 465), (459, 458, 472, 473), (452, 451, 465, 466), (459, 473, 543, 542, 541), (453, 452, 466, 467), (446, 109, 460), (454, 453, 467, 468), (447, 446, 460, 461), (455, 454, 468, 469), (448, 447, 461, 462), (456, 455, 469, 470), (449, 448, 462, 463), (457, 456, 470, 471), (450, 449, 463, 464), (461, 460, 474, 475), (469, 468, 7, 8), (462, 461, 475, 1), (470, 469, 8, 478), (463, 462, 1, 476), (471, 470, 478, 479), (464, 463, 476, 477), (472, 471, 479, 9), (465, 464, 477, 2), (473, 472, 9, 480), (466, 465, 2, 4), (473, 480, 481, 482, 543), (467, 466, 4, 5), (460, 109, 474), (468, 467, 5, 7)])
me_cylinder.polygons.foreach_set('material_index', [1, 1, 1, 1, 1, 1, 1, 1, 1, 1, 1, 1, 1, 1, 1, 1, 1, 1, 1, 1, 1, 1, 1, 1, 1, 1, 1, 1, 1, 1, 1, 1, 1, 0, 0, 0, 0, 0, 0, 0, 0, 0, 0, 0, 0, 0, 0, 0, 0, 0, 0, 0, 0, 0, 0, 0, 0, 0, 0, 0, 0, 0, 0, 0, 0, 0, 0, 0, 0, 0, 0, 0, 0, 0, 0, 0, 0, 0, 0, 0, 0, 0, 0, 0, 0, 0, 0, 0, 0, 0, 0, 0, 0, 0, 0, 0, 0, 0, 0, 0, 0, 0, 0, 0, 0, 0, 0, 0, 0, 0, 0, 0, 0, 0, 0, 0, 0, 0, 0, 0, 0, 0, 0, 0, 0, 0, 0, 0, 0, 0, 0, 0, 0, 0, 0, 0, 0, 0, 0, 0, 0, 0, 0, 0, 0, 0, 0, 0, 0, 0, 0, 0, 0, 0, 0, 0, 0, 0, 0, 0, 0, 0, 0, 0, 0, 0, 0, 0, 0, 0, 0, 0, 0, 0, 0, 0, 0, 0, 0, 0, 0, 0, 0, 0, 0, 0, 0, 0, 0, 0, 0, 0, 0, 0, 0, 0, 0, 0, 0, 0, 0, 0, 0, 0, 0, 0, 0, 0, 0, 0, 0, 0, 0, 0, 0, 0, 0, 0, 0, 0, 0, 0, 0, 0, 0, 0, 0, 0, 0, 0, 0, 0, 0, 0, 0, 0, 0, 0, 0, 0, 0, 0, 0, 0, 0, 0, 0, 0, 0, 0, 0, 0, 0, 0, 0, 0, 0, 0, 0, 0, 0, 0, 0, 0, 0, 0, 0, 0, 0, 0, 0, 0, 0, 0, 0, 0, 0, 0, 0, 0, 0, 0, 0, 0, 0, 0, 0, 0, 0, 0, 0, 0, 0, 0, 0, 0, 0, 0, 0, 0, 0, 0, 0, 0, 0, 0, 0, 0, 0, 0, 0, 0, 0, 0, 0, 0, 0, 0, 0, 0, 0, 0, 0, 0, 0, 0, 0, 0, 0, 0, 0, 0, 0, 0, 0, 0, 0, 0, 0, 0, 0, 0, 0, 0, 0, 0, 0, 0, 0, 0, 0, 0, 0, 0, 0, 0, 0, 0, 0, 0, 0, 0, 0, 0, 0, 0, 0, 0, 0, 0, 0, 0, 0, 0, 0, 0, 0, 0, 0, 0, 0, 0, 0, 0, 0, 0, 0, 0, 0, 0, 0, 0, 0, 0, 0, 0, 0, 0, 0, 0, 0, 0, 0, 0, 0, 0, 0, 0, 0, 0, 0, 0, 0, 0, 0, 0, 0, 0, 0, 0, 0, 0, 0, 0, 0, 0, 0, 0, 0, 0, 0, 0, 0, 0, 0, 0, 0, 0, 0, 0, 0, 0, 0, 0, 0, 0, 0, 0, 0, 0, 0, 0, 0, 0, 0, 0, 0, 0, 0, 0, 0, 0, 0, 0, 0, 0, 0, 0, 0, 0, 0, 0, 0, 0, 0, 0, 0, 0, 0, 0, 0, 0, 0, 0, 0, 0, 0, 0, 0, 0, 0, 0, 0, 0, 0, 0, 0, 0, 0, 0, 0, 0, 0, 0, 0, 0, 0, 0, 0, 0, 0, 0, 0])
_uv = me_cylinder.uv_layers.new(name='UVMap')
_uv.uv.foreach_set('vector', [0.9688, 0.5, 1.0, 0.5, 1.0, 0.9618, 1.0, 0.9618, 0.9688, 0.9618, 0.9375, 0.5, 0.9688, 0.5, 0.9688, 0.9618, 0.9688, 0.9618, 0.9375, 0.9618, 0.9062, 0.5, 0.9375, 0.5, 0.9375, 0.9618, 0.9375, 0.9618, 0.9062, 0.9618, 0.875, 0.5, 0.9062, 0.5, 0.9062, 0.9618, 0.9062, 0.9618, 0.875, 0.9618, 0.8438, 0.9618, 0.8438, 0.5, 0.875, 0.5, 0.875, 0.9618, 0.875, 0.9618, 0.8125, 0.9618, 0.8125, 0.5, 0.8438, 0.5, 0.8438, 0.9618, 0.8438, 0.9618, 0.7812, 0.9618, 0.7812, 0.5, 0.8125, 0.5, 0.8125, 0.9618, 0.8125, 0.9618, 0.75, 0.9618, 0.75, 0.5, 0.7812, 0.5, 0.7812, 0.9618, 0.7812, 0.9618, 0.7188, 0.9618, 0.7188, 0.5, 0.75, 0.5, 0.75, 0.9618, 0.75, 0.9618, 0.7188, 0.9618, 0.6875, 0.9618, 0.6875, 0.5, 0.7188, 0.5, 0.7188, 0.9618, 0.6875, 0.9618, 0.6562, 0.9618, 0.6562, 0.5, 0.6875, 0.5, 0.6875, 0.9618, 0.6562, 0.9618, 0.625, 0.9618, 0.625, 0.5, 0.6562, 0.5, 0.6562, 0.9618, 0.625, 0.9618, 0.5938, 0.9618, 0.5938, 0.5, 0.625, 0.5, 0.625, 0.9618, 0.5938, 0.9618, 0.5625, 0.9618, 0.5625, 0.5, 0.5938, 0.5, 0.5938, 0.9618, 0.5312, 0.9618, 0.5312, 0.5, 0.5625, 0.5, 0.5625, 0.9618, 0.5625, 0.9618, 0.5, 0.9618, 0.5, 0.5, 0.5312, 0.5, 0.5312, 0.9618, 0.5312, 0.9618, 0.4688, 0.9618, 0.4688, 0.5, 0.5, 0.5, 0.5, 0.9618, 0.5, 0.9618, 0.4375, 0.9618, 0.4375, 0.5, 0.4688, 0.5, 0.4688, 0.9618, 0.4688, 0.9618, 0.4062, 0.9618, 0.4062, 0.5, 0.4375, 0.5, 0.4375, 0.9618, 0.4375, 0.9618, 0.375, 0.9618, 0.375, 0.5, 0.4062, 0.5, 0.4062, 0.9618, 0.4062, 0.9618, 0.3438, 0.5, 0.375, 0.5, 0.375, 0.9618, 0.375, 0.9618, 0.3438, 0.9618, 0.3125, 0.5, 0.3438, 0.5, 0.3438, 0.9618, 0.3438, 0.9618, 0.3125, 0.9618, 0.2812, 0.5, 0.3125, 0.5, 0.3125, 0.9618, 0.3125, 0.9618, 0.2812, 0.9618, 0.25, 0.5, 0.2812, 0.5, 0.2812, 0.9618, 0.2812, 0.9618, 0.25, 0.9618, 0.2188, 0.5, 0.25, 0.5, 0.25, 0.9618, 0.25, 0.9618, 0.2188, 0.9618, 0.1875, 0.5, 0.2188, 0.5, 0.2188, 0.9618, 0.2188, 0.9618, 0.1875, 0.9618, 0.1562, 0.5, 0.1875, 0.5, 0.1875, 0.9618, 0.1875, 0.9618, 0.1563, 0.9618, 0.1563, 0.9618, 0.125, 0.5, 0.1562, 0.5, 0.1563, 0.9618, 0.125, 0.9618, 0.09375, 0.5, 0.125, 0.5, 0.125, 0.9618, 0.09375, 0.9618, 0.0625, 0.5, 0.09375, 0.5, 0.09375, 0.9618, 0.09375, 0.9618, 0.0625, 0.9618, 0.03125, 0.5, 0.0625, 0.5, 0.0625, 0.9618, 0.0625, 0.9618, 0.03125, 0.9618, 0.0, 0.5, 0.03125, 0.5, 0.03125, 0.9618, 0.03125, 0.9618, 0.0, 0.9618, 0.7032, 0.4854, 0.75, 0.49, 0.7968, 0.4854, 0.8418, 0.4717, 0.8833, 0.4496, 0.9197, 0.4197, 0.9496, 0.3833, 0.9717, 0.3418, 0.9854, 0.2968, 0.99, 0.25, 0.9854, 0.2032, 0.9717, 0.1582, 0.9496, 0.1167, 0.9197, 0.08029, 0.8833, 0.05045, 0.8418, 0.02827, 0.7968, 0.01461, 0.75, 0.01, 0.7032, 0.01461, 0.6582, 0.02827, 0.6167, 0.05045, 0.5803, 0.08029, 0.5504, 0.1167, 0.5283, 0.1582, 0.5146, 0.2032, 0.51, 0.25, 0.5146, 0.2968, 0.5283, 0.3418, 0.5504, 0.3833, 0.5803, 0.4197, 0.6167, 0.4496, 0.6582, 0.4717, 0.75, 0.4375, 0.75, 0.5, 0.7188, 0.5, 0.7188, 0.4375, 0.75, 0.875, 0.75, 0.9375, 0.7188, 0.9375, 0.7188, 0.875, 0.75, 0.375, 0.75, 0.4375, 0.7188, 0.4375, 0.7188, 0.375, 0.75, 0.8125, 0.75, 0.875, 0.7188, 0.875, 0.7188, 0.8125, 0.75, 0.3125, 0.75, 0.375, 0.7188, 0.375, 0.7188, 0.3125, 0.75, 0.75, 0.75, 0.8125, 0.7188, 0.8125, 0.7188, 0.75, 0.75, 0.25, 0.75, 0.3125, 0.7188, 0.3125, 0.7188, 0.25, 0.75, 0.6875, 0.75, 0.75, 0.7188, 0.75, 0.7188, 0.6875, 0.75, 0.1875, 0.75, 0.25, 0.7188, 0.25, 0.7188, 0.1875, 0.75, 0.625, 0.75, 0.6875, 0.7188, 0.6875, 0.7188, 0.625, 0.75, 0.125, 0.75, 0.1875, 0.7188, 0.1875, 0.7188, 0.125, 0.75, 0.5625, 0.75, 0.625, 0.7188, 0.625, 0.7188, 0.5625, 0.75, 0.08079, 0.75, 0.125, 0.7188, 0.125, 0.7188, 0.08079, 0.7188, 0.08079, 0.75, 0.5, 0.75, 0.5625, 0.7188, 0.5625, 0.7188, 0.5, 0.75, 0.9375, 0.7344, 1.0, 0.7188, 0.9375, 0.7188, 0.08079, 0.7188, 0.125, 0.6875, 0.125, 0.6875, 0.08079, 0.6875, 0.08079, 0.7188, 0.5, 0.7188, 0.5625, 0.6875, 0.5625, 0.6875, 0.5, 0.7188, 0.9375, 0.7031, 1.0, 0.6875, 0.9375, 0.7188, 0.4375, 0.7188, 0.5, 0.6875, 0.5, 0.6875, 0.4375, 0.7188, 0.875, 0.7188, 0.9375, 0.6875, 0.9375, 0.6875, 0.875, 0.7188, 0.375, 0.7188, 0.4375, 0.6875, 0.4375, 0.6875, 0.375, 0.7188, 0.8125, 0.7188, 0.875, 0.6875, 0.875, 0.6875, 0.8125, 0.7188, 0.3125, 0.7188, 0.375, 0.6875, 0.375, 0.6875, 0.3125, 0.7188, 0.75, 0.7188, 0.8125, 0.6875, 0.8125, 0.6875, 0.75, 0.7188, 0.25, 0.7188, 0.3125, 0.6875, 0.3125, 0.6875, 0.25, 0.7188, 0.6875, 0.7188, 0.75, 0.6875, 0.75, 0.6875, 0.6875, 0.7188, 0.1875, 0.7188, 0.25, 0.6875, 0.25, 0.6875, 0.1875, 0.7188, 0.625, 0.7188, 0.6875, 0.6875, 0.6875, 0.6875, 0.625, 0.7188, 0.125, 0.7188, 0.1875, 0.6875, 0.1875, 0.6875, 0.125, 0.7188, 0.5625, 0.7188, 0.625, 0.6875, 0.625, 0.6875, 0.5625, 0.6875, 0.25, 0.6875, 0.3125, 0.6562, 0.3125, 0.6562, 0.25, 0.6875, 0.6875, 0.6875, 0.75, 0.6562, 0.75, 0.6562, 0.6875, 0.6875, 0.1875, 0.6875, 0.25, 0.6562, 0.25, 0.6562, 0.1875, 0.6875, 0.625, 0.6875, 0.6875, 0.6562, 0.6875, 0.6562, 0.625, 0.6875, 0.125, 0.6875, 0.1875, 0.6562, 0.1875, 0.6562, 0.125, 0.6875, 0.5625, 0.6875, 0.625, 0.6562, 0.625, 0.6562, 0.5625, 0.6875, 0.08079, 0.6875, 0.125, 0.6562, 0.125, 0.6562, 0.08079, 0.6562, 0.08079, 0.6875, 0.5, 0.6875, 0.5625, 0.6562, 0.5625, 0.6562, 0.5, 0.6875, 0.9375, 0.6719, 1.0, 0.6562, 0.9375, 0.6875, 0.4375, 0.6875, 0.5, 0.6562, 0.5, 0.6562, 0.4375, 0.6875, 0.875, 0.6875, 0.9375, 0.6562, 0.9375, 0.6562, 0.875, 0.6875, 0.375, 0.6875, 0.4375, 0.6562, 0.4375, 0.6562, 0.375, 0.6875, 0.8125, 0.6875, 0.875, 0.6562, 0.875, 0.6562, 0.8125, 0.6875, 0.3125, 0.6875, 0.375, 0.6562, 0.375, 0.6562, 0.3125, 0.6875, 0.75, 0.6875, 0.8125, 0.6562, 0.8125, 0.6562, 0.75, 0.6562, 0.9375, 0.6406, 1.0, 0.625, 0.9375, 0.6562, 0.4375, 0.6562, 0.5, 0.625, 0.5, 0.625, 0.4375, 0.6562, 0.875, 0.6562, 0.9375, 0.625, 0.9375, 0.625, 0.875, 0.6562, 0.375, 0.6562, 0.4375, 0.625, 0.4375, 0.625, 0.375, 0.6562, 0.8125, 0.6562, 0.875, 0.625, 0.875, 0.625, 0.8125, 0.6562, 0.3125, 0.6562, 0.375, 0.625, 0.375, 0.625, 0.3125, 0.6562, 0.75, 0.6562, 0.8125, 0.625, 0.8125, 0.625, 0.75, 0.6562, 0.25, 0.6562, 0.3125, 0.625, 0.3125, 0.625, 0.25, 0.6562, 0.6875, 0.6562, 0.75, 0.625, 0.75, 0.625, 0.6875, 0.6562, 0.1875, 0.6562, 0.25, 0.625, 0.25, 0.625, 0.1875, 0.6562, 0.625, 0.6562, 0.6875, 0.625, 0.6875, 0.625, 0.625, 0.6562, 0.125, 0.6562, 0.1875, 0.625, 0.1875, 0.625, 0.125, 0.6562, 0.5625, 0.6562, 0.625, 0.625, 0.625, 0.625, 0.5625, 0.6562, 0.08079, 0.6562, 0.125, 0.625, 0.125, 0.625, 0.08079, 0.625, 0.08079, 0.6562, 0.5, 0.6562, 0.5625, 0.625, 0.5625, 0.625, 0.5, 0.625, 0.6875, 0.625, 0.75, 0.5938, 0.75, 0.5938, 0.6875, 0.625, 0.1875, 0.625, 0.25, 0.5938, 0.25, 0.5938, 0.1875, 0.625, 0.625, 0.625, 0.6875, 0.5938, 0.6875, 0.5938, 0.625, 0.625, 0.125, 0.625, 0.1875, 0.5938, 0.1875, 0.5938, 0.125, 0.625, 0.5625, 0.625, 0.625, 0.5938, 0.625, 0.5938, 0.5625, 0.625, 0.08079, 0.625, 0.125, 0.5938, 0.125, 0.5938, 0.08079, 0.5938, 0.08079, 0.625, 0.5, 0.625, 0.5625, 0.5938, 0.5625, 0.5938, 0.5, 0.625, 0.9375, 0.6094, 1.0, 0.5938, 0.9375, 0.625, 0.4375, 0.625, 0.5, 0.5938, 0.5, 0.5938, 0.4375, 0.625, 0.875, 0.625, 0.9375, 0.5938, 0.9375, 0.5938, 0.875, 0.625, 0.375, 0.625, 0.4375, 0.5938, 0.4375, 0.5938, 0.375, 0.625, 0.8125, 0.625, 0.875, 0.5938, 0.875, 0.5938, 0.8125, 0.625, 0.3125, 0.625, 0.375, 0.5938, 0.375, 0.5938, 0.3125, 0.625, 0.75, 0.625, 0.8125, 0.5938, 0.8125, 0.5938, 0.75, 0.625, 0.25, 0.625, 0.3125, 0.5938, 0.3125, 0.5938, 0.25, 0.5938, 0.4375, 0.5938, 0.5, 0.5625, 0.5, 0.5625, 0.4375, 0.5938, 0.875, 0.5938, 0.9375, 0.5625, 0.9375, 0.5625, 0.875, 0.5938, 0.375, 0.5938, 0.4375, 0.5625, 0.4375, 0.5625, 0.375, 0.5938, 0.8125, 0.5938, 0.875, 0.5625, 0.875, 0.5625, 0.8125, 0.5938, 0.3125, 0.5938, 0.375, 0.5625, 0.375, 0.5625, 0.3125, 0.5938, 0.75, 0.5938, 0.8125, 0.5625, 0.8125, 0.5625, 0.75, 0.5938, 0.25, 0.5938, 0.3125, 0.5625, 0.3125, 0.5625, 0.25, 0.5938, 0.6875, 0.5938, 0.75, 0.5625, 0.75, 0.5625, 0.6875, 0.5938, 0.1875, 0.5938, 0.25, 0.5625, 0.25, 0.5625, 0.1875, 0.5938, 0.625, 0.5938, 0.6875, 0.5625, 0.6875, 0.5625, 0.625, 0.5938, 0.125, 0.5938, 0.1875, 0.5625, 0.1875, 0.5625, 0.125, 0.5938, 0.5625, 0.5938, 0.625, 0.5625, 0.625, 0.5625, 0.5625, 0.5938, 0.08079, 0.5938, 0.125, 0.5625, 0.125, 0.5625, 0.08079, 0.5625, 0.08079, 0.5938, 0.5, 0.5938, 0.5625, 0.5625, 0.5625, 0.5625, 0.5, 0.5938, 0.9375, 0.5781, 1.0, 0.5625, 0.9375, 0.5625, 0.1875, 0.5625, 0.25, 0.5312, 0.25, 0.5312, 0.1875, 0.5625, 0.625, 0.5625, 0.6875, 0.5312, 0.6875, 0.5312, 0.625, 0.5625, 0.125, 0.5625, 0.1875, 0.5312, 0.1875, 0.5312, 0.125, 0.5625, 0.5625, 0.5625, 0.625, 0.5312, 0.625, 0.5312, 0.5625, 0.5625, 0.08079, 0.5625, 0.125, 0.5312, 0.125, 0.5312, 0.08079, 0.5312, 0.08079, 0.5625, 0.5, 0.5625, 0.5625, 0.5312, 0.5625, 0.5312, 0.5, 0.5625, 0.9375, 0.5469, 1.0, 0.5312, 0.9375, 0.5625, 0.4375, 0.5625, 0.5, 0.5312, 0.5, 0.5312, 0.4375, 0.5625, 0.875, 0.5625, 0.9375, 0.5312, 0.9375, 0.5312, 0.875, 0.5625, 0.375, 0.5625, 0.4375, 0.5312, 0.4375, 0.5312, 0.375, 0.5625, 0.8125, 0.5625, 0.875, 0.5312, 0.875, 0.5312, 0.8125, 0.5625, 0.3125, 0.5625, 0.375, 0.5312, 0.375, 0.5312, 0.3125, 0.5625, 0.75, 0.5625, 0.8125, 0.5312, 0.8125, 0.5312, 0.75, 0.5625, 0.25, 0.5625, 0.3125, 0.5312, 0.3125, 0.5312, 0.25, 0.5625, 0.6875, 0.5625, 0.75, 0.5312, 0.75, 0.5312, 0.6875, 0.5312, 0.875, 0.5312, 0.9375, 0.5, 0.9375, 0.5, 0.875, 0.5312, 0.375, 0.5312, 0.4375, 0.5, 0.4375, 0.5, 0.375, 0.5312, 0.8125, 0.5312, 0.875, 0.5, 0.875, 0.5, 0.8125, 0.5312, 0.3125, 0.5312, 0.375, 0.5, 0.375, 0.5, 0.3125, 0.5312, 0.75, 0.5312, 0.8125, 0.5, 0.8125, 0.5, 0.75, 0.5312, 0.25, 0.5312, 0.3125, 0.5, 0.3125, 0.5, 0.25, 0.5312, 0.6875, 0.5312, 0.75, 0.5, 0.75, 0.5, 0.6875, 0.5312, 0.1875, 0.5312, 0.25, 0.5, 0.25, 0.5, 0.1875, 0.5312, 0.625, 0.5312, 0.6875, 0.5, 0.6875, 0.5, 0.625, 0.5312, 0.125, 0.5312, 0.1875, 0.5, 0.1875, 0.5, 0.125, 0.5312, 0.5625, 0.5312, 0.625, 0.5, 0.625, 0.5, 0.5625, 0.5312, 0.08079, 0.5312, 0.125, 0.5, 0.125, 0.5, 0.08079, 0.5, 0.08079, 0.5312, 0.5, 0.5312, 0.5625, 0.5, 0.5625, 0.5, 0.5, 0.5312, 0.9375, 0.5156, 1.0, 0.5, 0.9375, 0.5312, 0.4375, 0.5312, 0.5, 0.5, 0.5, 0.5, 0.4375, 0.5, 0.625, 0.5, 0.6875, 0.4688, 0.6875, 0.4688, 0.625, 0.5, 0.125, 0.5, 0.1875, 0.4688, 0.1875, 0.4688, 0.125, 0.5, 0.5625, 0.5, 0.625, 0.4688, 0.625, 0.4688, 0.5625, 0.5, 0.125, 0.4688, 0.125, 0.4688, 0.08079, 0.5, 0.08079, 0.5, 0.5, 0.5, 0.5625, 0.4688, 0.5625, 0.4688, 0.5, 0.5, 0.9375, 0.4844, 1.0, 0.4688, 0.9375, 0.5, 0.4375, 0.5, 0.5, 0.4688, 0.5, 0.4688, 0.4375, 0.5, 0.875, 0.5, 0.9375, 0.4688, 0.9375, 0.4688, 0.875, 0.5, 0.375, 0.5, 0.4375, 0.4688, 0.4375, 0.4688, 0.375, 0.5, 0.8125, 0.5, 0.875, 0.4688, 0.875, 0.4688, 0.8125, 0.5, 0.3125, 0.5, 0.375, 0.4688, 0.375, 0.4688, 0.3125, 0.5, 0.75, 0.5, 0.8125, 0.4688, 0.8125, 0.4688, 0.75, 0.5, 0.25, 0.5, 0.3125, 0.4688, 0.3125, 0.4688, 0.25, 0.5, 0.6875, 0.5, 0.75, 0.4688, 0.75, 0.4688, 0.6875, 0.5, 0.1875, 0.5, 0.25, 0.4688, 0.25, 0.4688, 0.1875, 0.4688, 0.375, 0.4688, 0.4375, 0.4375, 0.4375, 0.4375, 0.375, 0.4688, 0.8125, 0.4688, 0.875, 0.4375, 0.875, 0.4375, 0.8125, 0.4688, 0.3125, 0.4688, 0.375, 0.4375, 0.375, 0.4375, 0.3125, 0.4688, 0.75, 0.4688, 0.8125, 0.4375, 0.8125, 0.4375, 0.75, 0.4688, 0.25, 0.4688, 0.3125, 0.4375, 0.3125, 0.4375, 0.25, 0.4688, 0.6875, 0.4688, 0.75, 0.4375, 0.75, 0.4375, 0.6875, 0.4688, 0.1875, 0.4688, 0.25, 0.4375, 0.25, 0.4375, 0.1875, 0.4688, 0.625, 0.4688, 0.6875, 0.4375, 0.6875, 0.4375, 0.625, 0.4688, 0.125, 0.4688, 0.1875, 0.4375, 0.1875, 0.4375, 0.125, 0.4688, 0.5625, 0.4688, 0.625, 0.4375, 0.625, 0.4375, 0.5625, 0.4688, 0.125, 0.4375, 0.125, 0.4375, 0.08079, 0.4688, 0.08079, 0.4688, 0.08079, 0.4688, 0.5, 0.4688, 0.5625, 0.4375, 0.5625, 0.4375, 0.5, 0.4688, 0.9375, 0.4531, 1.0, 0.4375, 0.9375, 0.4688, 0.4375, 0.4688, 0.5, 0.4375, 0.5, 0.4375, 0.4375, 0.4688, 0.875, 0.4688, 0.9375, 0.4375, 0.9375, 0.4375, 0.875, 0.4375, 0.125, 0.4375, 0.1875, 0.4062, 0.1875, 0.4062, 0.125, 0.4375, 0.5625, 0.4375, 0.625, 0.4062, 0.625, 0.4062, 0.5625, 0.4375, 0.125, 0.4062, 0.125, 0.4062, 0.08079, 0.4375, 0.08079, 0.4375, 0.08079, 0.4375, 0.5, 0.4375, 0.5625, 0.4062, 0.5625, 0.4062, 0.5, 0.4375, 0.9375, 0.4219, 1.0, 0.4062, 0.9375, 0.4375, 0.4375, 0.4375, 0.5, 0.4062, 0.5, 0.4062, 0.4375, 0.4375, 0.875, 0.4375, 0.9375, 0.4062, 0.9375, 0.4062, 0.875, 0.4375, 0.375, 0.4375, 0.4375, 0.4062, 0.4375, 0.4062, 0.375, 0.4375, 0.8125, 0.4375, 0.875, 0.4062, 0.875, 0.4062, 0.8125, 0.4375, 0.3125, 0.4375, 0.375, 0.4062, 0.375, 0.4062, 0.3125, 0.4375, 0.75, 0.4375, 0.8125, 0.4062, 0.8125, 0.4062, 0.75, 0.4375, 0.25, 0.4375, 0.3125, 0.4062, 0.3125, 0.4062, 0.25, 0.4375, 0.6875, 0.4375, 0.75, 0.4062, 0.75, 0.4062, 0.6875, 0.4375, 0.1875, 0.4375, 0.25, 0.4062, 0.25, 0.4062, 0.1875, 0.4375, 0.625, 0.4375, 0.6875, 0.4062, 0.6875, 0.4062, 0.625, 0.4062, 0.3125, 0.4062, 0.375, 0.375, 0.375, 0.375, 0.3125, 0.4062, 0.75, 0.4062, 0.8125, 0.375, 0.8125, 0.375, 0.75, 0.4062, 0.25, 0.4062, 0.3125, 0.375, 0.3125, 0.375, 0.25, 0.4062, 0.6875, 0.4062, 0.75, 0.375, 0.75, 0.375, 0.6875, 0.4062, 0.1875, 0.4062, 0.25, 0.375, 0.25, 0.375, 0.1875, 0.4062, 0.625, 0.4062, 0.6875, 0.375, 0.6875, 0.375, 0.625, 0.4062, 0.125, 0.4062, 0.1875, 0.375, 0.1875, 0.375, 0.125, 0.4062, 0.5625, 0.4062, 0.625, 0.375, 0.625, 0.375, 0.5625, 0.4062, 0.125, 0.375, 0.125, 0.375, 0.08079, 0.4062, 0.08079, 0.4062, 0.08079, 0.4062, 0.5, 0.4062, 0.5625, 0.375, 0.5625, 0.375, 0.5, 0.4062, 0.9375, 0.3906, 1.0, 0.375, 0.9375, 0.4062, 0.4375, 0.4062, 0.5, 0.375, 0.5, 0.375, 0.4375, 0.4062, 0.875, 0.4062, 0.9375, 0.375, 0.9375, 0.375, 0.875, 0.4062, 0.375, 0.4062, 0.4375, 0.375, 0.4375, 0.375, 0.375, 0.4062, 0.8125, 0.4062, 0.875, 0.375, 0.875, 0.375, 0.8125, 0.375, 0.125, 0.3438, 0.125, 0.3438, 0.08079, 0.375, 0.08079, 0.375, 0.08079, 0.375, 0.5, 0.375, 0.5625, 0.3438, 0.5625, 0.3438, 0.5, 0.375, 0.9375, 0.3594, 1.0, 0.3438, 0.9375, 0.375, 0.4375, 0.375, 0.5, 0.3438, 0.5, 0.3438, 0.4375, 0.375, 0.875, 0.375, 0.9375, 0.3438, 0.9375, 0.3438, 0.875, 0.375, 0.375, 0.375, 0.4375, 0.3438, 0.4375, 0.3438, 0.375, 0.375, 0.8125, 0.375, 0.875, 0.3438, 0.875, 0.3438, 0.8125, 0.375, 0.3125, 0.375, 0.375, 0.3438, 0.375, 0.3438, 0.3125, 0.375, 0.75, 0.375, 0.8125, 0.3438, 0.8125, 0.3438, 0.75, 0.375, 0.25, 0.375, 0.3125, 0.3438, 0.3125, 0.3438, 0.25, 0.375, 0.6875, 0.375, 0.75, 0.3438, 0.75, 0.3438, 0.6875, 0.375, 0.1875, 0.375, 0.25, 0.3438, 0.25, 0.3438, 0.1875, 0.375, 0.625, 0.375, 0.6875, 0.3438, 0.6875, 0.3438, 0.625, 0.375, 0.125, 0.375, 0.1875, 0.3438, 0.1875, 0.3438, 0.125, 0.375, 0.5625, 0.375, 0.625, 0.3438, 0.625, 0.3438, 0.5625, 0.3438, 0.75, 0.3438, 0.8125, 0.3125, 0.8125, 0.3125, 0.75, 0.3438, 0.25, 0.3438, 0.3125, 0.3125, 0.3125, 0.3125, 0.25, 0.3438, 0.6875, 0.3438, 0.75, 0.3125, 0.75, 0.3125, 0.6875, 0.3438, 0.1875, 0.3438, 0.25, 0.3125, 0.25, 0.3125, 0.1875, 0.3438, 0.625, 0.3438, 0.6875, 0.3125, 0.6875, 0.3125, 0.625, 0.3438, 0.125, 0.3438, 0.1875, 0.3125, 0.1875, 0.3125, 0.125, 0.3438, 0.5625, 0.3438, 0.625, 0.3125, 0.625, 0.3125, 0.5625, 0.3438, 0.125, 0.3125, 0.125, 0.3125, 0.08079, 0.3125, 0.08079, 0.3438, 0.08079, 0.3438, 0.08079, 0.3438, 0.5, 0.3438, 0.5625, 0.3125, 0.5625, 0.3125, 0.5, 0.3438, 0.9375, 0.3281, 1.0, 0.3125, 0.9375, 0.3438, 0.4375, 0.3438, 0.5, 0.3125, 0.5, 0.3125, 0.4375, 0.3438, 0.875, 0.3438, 0.9375, 0.3125, 0.9375, 0.3125, 0.875, 0.3438, 0.375, 0.3438, 0.4375, 0.3125, 0.4375, 0.3125, 0.375, 0.3438, 0.8125, 0.3438, 0.875, 0.3125, 0.875, 0.3125, 0.8125, 0.3438, 0.3125, 0.3438, 0.375, 0.3125, 0.375, 0.3125, 0.3125, 0.3125, 0.5, 0.3125, 0.5625, 0.2812, 0.5625, 0.2812, 0.5, 0.3125, 0.9375, 0.2969, 1.0, 0.2812, 0.9375, 0.3125, 0.4375, 0.3125, 0.5, 0.2812, 0.5, 0.2812, 0.4375, 0.3125, 0.875, 0.3125, 0.9375, 0.2812, 0.9375, 0.2812, 0.875, 0.3125, 0.375, 0.3125, 0.4375, 0.2812, 0.4375, 0.2812, 0.375, 0.3125, 0.8125, 0.3125, 0.875, 0.2812, 0.875, 0.2812, 0.8125, 0.3125, 0.3125, 0.3125, 0.375, 0.2812, 0.375, 0.2812, 0.3125, 0.3125, 0.75, 0.3125, 0.8125, 0.2812, 0.8125, 0.2812, 0.75, 0.3125, 0.25, 0.3125, 0.3125, 0.2812, 0.3125, 0.2812, 0.25, 0.3125, 0.6875, 0.3125, 0.75, 0.2812, 0.75, 0.2812, 0.6875, 0.3125, 0.1875, 0.3125, 0.25, 0.2812, 0.25, 0.2812, 0.1875, 0.3125, 0.625, 0.3125, 0.6875, 0.2812, 0.6875, 0.2812, 0.625, 0.3125, 0.125, 0.3125, 0.1875, 0.2812, 0.1875, 0.2812, 0.125, 0.3125, 0.5625, 0.3125, 0.625, 0.2812, 0.625, 0.2812, 0.5625, 0.3125, 0.125, 0.2812, 0.125, 0.2812, 0.08079, 0.2812, 0.08079, 0.3125, 0.08079, 0.2812, 0.25, 0.2812, 0.3125, 0.25, 0.3125, 0.25, 0.25, 0.2812, 0.6875, 0.2812, 0.75, 0.25, 0.75, 0.25, 0.6875, 0.2812, 0.1875, 0.2812, 0.25, 0.25, 0.25, 0.25, 0.1875, 0.2812, 0.625, 0.2812, 0.6875, 0.25, 0.6875, 0.25, 0.625, 0.2812, 0.125, 0.2812, 0.1875, 0.25, 0.1875, 0.25, 0.125, 0.2812, 0.5625, 0.2812, 0.625, 0.25, 0.625, 0.25, 0.5625, 0.2812, 0.125, 0.25, 0.125, 0.25, 0.08079, 0.25, 0.08079, 0.2812, 0.08079, 0.2812, 0.5, 0.2812, 0.5625, 0.25, 0.5625, 0.25, 0.5, 0.2812, 0.9375, 0.2656, 1.0, 0.25, 0.9375, 0.2812, 0.4375, 0.2812, 0.5, 0.25, 0.5, 0.25, 0.4375, 0.2812, 0.875, 0.2812, 0.9375, 0.25, 0.9375, 0.25, 0.875, 0.2812, 0.375, 0.2812, 0.4375, 0.25, 0.4375, 0.25, 0.375, 0.2812, 0.8125, 0.2812, 0.875, 0.25, 0.875, 0.25, 0.8125, 0.2812, 0.3125, 0.2812, 0.375, 0.25, 0.375, 0.25, 0.3125, 0.2812, 0.75, 0.2812, 0.8125, 0.25, 0.8125, 0.25, 0.75, 0.25, 0.9375, 0.2344, 1.0, 0.2188, 0.9375, 0.25, 0.4375, 0.25, 0.5, 0.2188, 0.5, 0.2188, 0.4375, 0.25, 0.875, 0.25, 0.9375, 0.2188, 0.9375, 0.2188, 0.875, 0.25, 0.375, 0.25, 0.4375, 0.2188, 0.4375, 0.2188, 0.375, 0.25, 0.8125, 0.25, 0.875, 0.2188, 0.875, 0.2187, 0.8125, 0.25, 0.3125, 0.25, 0.375, 0.2188, 0.375, 0.2188, 0.3125, 0.25, 0.75, 0.25, 0.8125, 0.2187, 0.8125, 0.2188, 0.75, 0.25, 0.25, 0.25, 0.3125, 0.2188, 0.3125, 0.2188, 0.25, 0.25, 0.6875, 0.25, 0.75, 0.2188, 0.75, 0.2188, 0.6875, 0.25, 0.1875, 0.25, 0.25, 0.2188, 0.25, 0.2187, 0.1875, 0.25, 0.625, 0.25, 0.6875, 0.2188, 0.6875, 0.2188, 0.625, 0.25, 0.125, 0.25, 0.1875, 0.2187, 0.1875, 0.2188, 0.125, 0.25, 0.5625, 0.25, 0.625, 0.2188, 0.625, 0.2188, 0.5625, 0.25, 0.125, 0.2188, 0.125, 0.2188, 0.08079, 0.2188, 0.08079, 0.25, 0.08079, 0.25, 0.5, 0.25, 0.5625, 0.2188, 0.5625, 0.2188, 0.5, 0.2188, 0.6875, 0.2188, 0.75, 0.1875, 0.75, 0.1875, 0.6875, 0.2187, 0.1875, 0.2188, 0.25, 0.1875, 0.25, 0.1875, 0.1875, 0.2188, 0.625, 0.2188, 0.6875, 0.1875, 0.6875, 0.1875, 0.625, 0.2188, 0.125, 0.2187, 0.1875, 0.1875, 0.1875, 0.1875, 0.125, 0.2188, 0.5625, 0.2188, 0.625, 0.1875, 0.625, 0.1875, 0.5625, 0.2188, 0.08079, 0.2188, 0.125, 0.1875, 0.125, 0.1875, 0.08079, 0.1875, 0.08079, 0.2188, 0.5, 0.2188, 0.5625, 0.1875, 0.5625, 0.1875, 0.5, 0.2188, 0.9375, 0.2031, 1.0, 0.1875, 0.9375, 0.2188, 0.4375, 0.2188, 0.5, 0.1875, 0.5, 0.1875, 0.4375, 0.2188, 0.875, 0.2188, 0.9375, 0.1875, 0.9375, 0.1875, 0.875, 0.2188, 0.375, 0.2188, 0.4375, 0.1875, 0.4375, 0.1875, 0.375, 0.2187, 0.8125, 0.2188, 0.875, 0.1875, 0.875, 0.1875, 0.8125, 0.2188, 0.3125, 0.2188, 0.375, 0.1875, 0.375, 0.1875, 0.3125, 0.2188, 0.75, 0.2187, 0.8125, 0.1875, 0.8125, 0.1875, 0.75, 0.2188, 0.25, 0.2188, 0.3125, 0.1875, 0.3125, 0.1875, 0.25, 0.1875, 0.4375, 0.1875, 0.5, 0.1562, 0.5, 0.1562, 0.4375, 0.1875, 0.875, 0.1875, 0.9375, 0.1562, 0.9375, 0.1562, 0.875, 0.1875, 0.375, 0.1875, 0.4375, 0.1562, 0.4375, 0.1563, 0.375, 0.1875, 0.8125, 0.1875, 0.875, 0.1562, 0.875, 0.1562, 0.8125, 0.1875, 0.3125, 0.1875, 0.375, 0.1563, 0.375, 0.1562, 0.3125, 0.1875, 0.75, 0.1875, 0.8125, 0.1562, 0.8125, 0.1563, 0.75, 0.1875, 0.25, 0.1875, 0.3125, 0.1562, 0.3125, 0.1563, 0.25, 0.1875, 0.6875, 0.1875, 0.75, 0.1563, 0.75, 0.1562, 0.6875, 0.1875, 0.1875, 0.1875, 0.25, 0.1563, 0.25, 0.1562, 0.1875, 0.1875, 0.625, 0.1875, 0.6875, 0.1562, 0.6875, 0.1563, 0.625, 0.1875, 0.125, 0.1875, 0.1875, 0.1562, 0.1875, 0.1562, 0.125, 0.1875, 0.5625, 0.1875, 0.625, 0.1563, 0.625, 0.1562, 0.5625, 0.1875, 0.08079, 0.1875, 0.125, 0.1562, 0.125, 0.1562, 0.08079, 0.1562, 0.08079, 0.1875, 0.5, 0.1875, 0.5625, 0.1562, 0.5625, 0.1562, 0.5, 0.1875, 0.9375, 0.1719, 1.0, 0.1562, 0.9375, 0.1562, 0.1875, 0.1563, 0.25, 0.125, 0.25, 0.125, 0.1875, 0.1563, 0.625, 0.1562, 0.6875, 0.125, 0.6875, 0.125, 0.625, 0.1562, 0.125, 0.1562, 0.1875, 0.125, 0.1875, 0.125, 0.125, 0.1562, 0.5625, 0.1563, 0.625, 0.125, 0.625, 0.125, 0.5625, 0.1562, 0.08079, 0.1562, 0.125, 0.125, 0.125, 0.125, 0.08079, 0.125, 0.08079, 0.1562, 0.5, 0.1562, 0.5625, 0.125, 0.5625, 0.125, 0.5, 0.1562, 0.9375, 0.1406, 1.0, 0.125, 0.9375, 0.1562, 0.4375, 0.1562, 0.5, 0.125, 0.5, 0.125, 0.4375, 0.1562, 0.875, 0.1562, 0.9375, 0.125, 0.9375, 0.125, 0.875, 0.1563, 0.375, 0.1562, 0.4375, 0.125, 0.4375, 0.125, 0.375, 0.1562, 0.8125, 0.1562, 0.875, 0.125, 0.875, 0.125, 0.8125, 0.1562, 0.3125, 0.1563, 0.375, 0.125, 0.375, 0.125, 0.3125, 0.1563, 0.75, 0.1562, 0.8125, 0.125, 0.8125, 0.125, 0.75, 0.1563, 0.25, 0.1562, 0.3125, 0.125, 0.3125, 0.125, 0.25, 0.1562, 0.6875, 0.1563, 0.75, 0.125, 0.75, 0.125, 0.6875, 0.125, 0.375, 0.125, 0.4375, 0.09375, 0.4375, 0.09375, 0.375, 0.125, 0.8125, 0.125, 0.875, 0.09375, 0.875, 0.09375, 0.8125, 0.125, 0.3125, 0.125, 0.375, 0.09375, 0.375, 0.09375, 0.3125, 0.125, 0.75, 0.125, 0.8125, 0.09375, 0.8125, 0.09375, 0.75, 0.125, 0.25, 0.125, 0.3125, 0.09375, 0.3125, 0.09375, 0.25, 0.125, 0.6875, 0.125, 0.75, 0.09375, 0.75, 0.09375, 0.6875, 0.125, 0.1875, 0.125, 0.25, 0.09375, 0.25, 0.09375, 0.1875, 0.125, 0.625, 0.125, 0.6875, 0.09375, 0.6875, 0.09375, 0.625, 0.125, 0.125, 0.125, 0.1875, 0.09375, 0.1875, 0.09375, 0.125, 0.125, 0.5625, 0.125, 0.625, 0.09375, 0.625, 0.09375, 0.5625, 0.125, 0.08079, 0.125, 0.125, 0.09375, 0.125, 0.09375, 0.08079, 0.09375, 0.08079, 0.125, 0.5, 0.125, 0.5625, 0.09375, 0.5625, 0.09375, 0.5, 0.125, 0.9375, 0.1094, 1.0, 0.09375, 0.9375, 0.125, 0.4375, 0.125, 0.5, 0.09375, 0.5, 0.09375, 0.4375, 0.125, 0.875, 0.125, 0.9375, 0.09375, 0.9375, 0.09375, 0.875, 0.09375, 0.125, 0.09375, 0.1875, 0.0625, 0.1875, 0.0625, 0.125, 0.09375, 0.5625, 0.09375, 0.625, 0.0625, 0.625, 0.0625, 0.5625, 0.09375, 0.08079, 0.09375, 0.125, 0.0625, 0.125, 0.0625, 0.08079, 0.0625, 0.08079, 0.09375, 0.5, 0.09375, 0.5625, 0.0625, 0.5625, 0.0625, 0.5, 0.09375, 0.9375, 0.07812, 1.0, 0.0625, 0.9375, 0.09375, 0.4375, 0.09375, 0.5, 0.0625, 0.5, 0.0625, 0.4375, 0.09375, 0.875, 0.09375, 0.9375, 0.0625, 0.9375, 0.0625, 0.875, 0.09375, 0.375, 0.09375, 0.4375, 0.0625, 0.4375, 0.0625, 0.375, 0.09375, 0.8125, 0.09375, 0.875, 0.0625, 0.875, 0.0625, 0.8125, 0.09375, 0.3125, 0.09375, 0.375, 0.0625, 0.375, 0.0625, 0.3125, 0.09375, 0.75, 0.09375, 0.8125, 0.0625, 0.8125, 0.0625, 0.75, 0.09375, 0.25, 0.09375, 0.3125, 0.0625, 0.3125, 0.0625, 0.25, 0.09375, 0.6875, 0.09375, 0.75, 0.0625, 0.75, 0.0625, 0.6875, 0.09375, 0.1875, 0.09375, 0.25, 0.0625, 0.25, 0.0625, 0.1875, 0.09375, 0.625, 0.09375, 0.6875, 0.0625, 0.6875, 0.0625, 0.625, 0.0625, 0.8125, 0.0625, 0.875, 0.03125, 0.875, 0.03125, 0.8125, 0.0625, 0.3125, 0.0625, 0.375, 0.03125, 0.375, 0.03125, 0.3125, 0.0625, 0.75, 0.0625, 0.8125, 0.03125, 0.8125, 0.03125, 0.75, 0.0625, 0.25, 0.0625, 0.3125, 0.03125, 0.3125, 0.03125, 0.25, 0.0625, 0.6875, 0.0625, 0.75, 0.03125, 0.75, 0.03125, 0.6875, 0.0625, 0.1875, 0.0625, 0.25, 0.03125, 0.25, 0.03125, 0.1875, 0.0625, 0.625, 0.0625, 0.6875, 0.03125, 0.6875, 0.03125, 0.625, 0.0625, 0.125, 0.0625, 0.1875, 0.03125, 0.1875, 0.03125, 0.125, 0.0625, 0.5625, 0.0625, 0.625, 0.03125, 0.625, 0.03125, 0.5625, 0.0625, 0.08079, 0.0625, 0.125, 0.03125, 0.125, 0.03125, 0.08079, 0.03125, 0.08079, 0.0625, 0.5, 0.0625, 0.5625, 0.03125, 0.5625, 0.03125, 0.5, 0.0625, 0.9375, 0.04687, 1.0, 0.03125, 0.9375, 0.0625, 0.4375, 0.0625, 0.5, 0.03125, 0.5, 0.03125, 0.4375, 0.0625, 0.875, 0.0625, 0.9375, 0.03125, 0.9375, 0.03125, 0.875, 0.0625, 0.375, 0.0625, 0.4375, 0.03125, 0.4375, 0.03125, 0.375, 0.03125, 0.5625, 0.03125, 0.625, 0.0, 0.625, 0.0, 0.5625, 0.03125, 0.08079, 0.03125, 0.125, 0.0, 0.125, 0.0, 0.08079, 0.0, 0.08079, 0.03125, 0.5, 0.03125, 0.5625, 0.0, 0.5625, 0.0, 0.5, 0.03125, 0.9375, 0.01562, 1.0, 0.0, 0.9375, 0.03125, 0.4375, 0.03125, 0.5, 0.0, 0.5, 0.0, 0.4375, 0.03125, 0.875, 0.03125, 0.9375, 0.0, 0.9375, 0.0, 0.875, 0.03125, 0.375, 0.03125, 0.4375, 0.0, 0.4375, 0.0, 0.375, 0.03125, 0.8125, 0.03125, 0.875, 0.0, 0.875, 0.0, 0.8125, 0.03125, 0.3125, 0.03125, 0.375, 0.0, 0.375, 0.0, 0.3125, 0.03125, 0.75, 0.03125, 0.8125, 0.0, 0.8125, 2.98e-08, 0.75, 0.03125, 0.25, 0.03125, 0.3125, 0.0, 0.3125, 2.98e-08, 0.25, 0.03125, 0.6875, 0.03125, 0.75, 2.98e-08, 0.75, 0.0, 0.6875, 0.03125, 0.1875, 0.03125, 0.25, 2.98e-08, 0.25, 0.0, 0.1875, 0.03125, 0.625, 0.03125, 0.6875, 0.0, 0.6875, 0.0, 0.625, 0.03125, 0.125, 0.03125, 0.1875, 0.0, 0.1875, 0.0, 0.125, 1.0, 0.3125, 1.0, 0.375, 0.9688, 0.375, 0.9687, 0.3125, 1.0, 0.75, 1.0, 0.8125, 0.9687, 0.8125, 0.9688, 0.75, 1.0, 0.25, 1.0, 0.3125, 0.9687, 0.3125, 0.9688, 0.25, 1.0, 0.6875, 1.0, 0.75, 0.9688, 0.75, 0.9687, 0.6875, 1.0, 0.1875, 1.0, 0.25, 0.9688, 0.25, 0.9687, 0.1875, 1.0, 0.625, 1.0, 0.6875, 0.9687, 0.6875, 0.9688, 0.625, 1.0, 0.125, 1.0, 0.1875, 0.9687, 0.1875, 0.9687, 0.125, 1.0, 0.5625, 1.0, 0.625, 0.9688, 0.625, 0.9687, 0.5625, 1.0, 0.08079, 1.0, 0.125, 0.9687, 0.125, 0.9687, 0.08079, 0.9688, 0.08079, 1.0, 0.5, 1.0, 0.5625, 0.9687, 0.5625, 0.9687, 0.5, 1.0, 0.9375, 0.9844, 1.0, 0.9687, 0.9375, 1.0, 0.4375, 1.0, 0.5, 0.9687, 0.5, 0.9687, 0.4375, 1.0, 0.875, 1.0, 0.9375, 0.9687, 0.9375, 0.9687, 0.875, 1.0, 0.375, 1.0, 0.4375, 0.9687, 0.4375, 0.9688, 0.375, 1.0, 0.8125, 1.0, 0.875, 0.9687, 0.875, 0.9687, 0.8125, 0.9687, 0.08079, 0.9687, 0.125, 0.9375, 0.125, 0.9375, 0.08079, 0.9375, 0.08079, 0.9687, 0.5, 0.9687, 0.5625, 0.9375, 0.5625, 0.9375, 0.5, 0.9687, 0.9375, 0.9531, 1.0, 0.9375, 0.9375, 0.9687, 0.4375, 0.9687, 0.5, 0.9375, 0.5, 0.9375, 0.4375, 0.9687, 0.875, 0.9687, 0.9375, 0.9375, 0.9375, 0.9375, 0.875, 0.9688, 0.375, 0.9687, 0.4375, 0.9375, 0.4375, 0.9375, 0.375, 0.9687, 0.8125, 0.9687, 0.875, 0.9375, 0.875, 0.9375, 0.8125, 0.9687, 0.3125, 0.9688, 0.375, 0.9375, 0.375, 0.9375, 0.3125, 0.9688, 0.75, 0.9687, 0.8125, 0.9375, 0.8125, 0.9375, 0.75, 0.9688, 0.25, 0.9687, 0.3125, 0.9375, 0.3125, 0.9375, 0.25, 0.9687, 0.6875, 0.9688, 0.75, 0.9375, 0.75, 0.9375, 0.6875, 0.9687, 0.1875, 0.9688, 0.25, 0.9375, 0.25, 0.9375, 0.1875, 0.9688, 0.625, 0.9687, 0.6875, 0.9375, 0.6875, 0.9375, 0.625, 0.9687, 0.125, 0.9687, 0.1875, 0.9375, 0.1875, 0.9375, 0.125, 0.9687, 0.5625, 0.9688, 0.625, 0.9375, 0.625, 0.9375, 0.5625, 0.9375, 0.75, 0.9375, 0.8125, 0.9062, 0.8125, 0.9062, 0.75, 0.9375, 0.25, 0.9375, 0.3125, 0.9062, 0.3125, 0.9062, 0.25, 0.9375, 0.6875, 0.9375, 0.75, 0.9062, 0.75, 0.9062, 0.6875, 0.9375, 0.1875, 0.9375, 0.25, 0.9062, 0.25, 0.9062, 0.1875, 0.9375, 0.625, 0.9375, 0.6875, 0.9062, 0.6875, 0.9062, 0.625, 0.9375, 0.125, 0.9375, 0.1875, 0.9062, 0.1875, 0.9062, 0.125, 0.9375, 0.5625, 0.9375, 0.625, 0.9062, 0.625, 0.9062, 0.5625, 0.9375, 0.08079, 0.9375, 0.125, 0.9062, 0.125, 0.9062, 0.08079, 0.9375, 0.5, 0.9375, 0.5625, 0.9062, 0.5625, 0.9062, 0.5, 0.9375, 0.9375, 0.9219, 1.0, 0.9062, 0.9375, 0.9375, 0.4375, 0.9375, 0.5, 0.9062, 0.5, 0.9062, 0.4375, 0.9375, 0.875, 0.9375, 0.9375, 0.9062, 0.9375, 0.9062, 0.875, 0.9375, 0.375, 0.9375, 0.4375, 0.9062, 0.4375, 0.9062, 0.375, 0.9375, 0.8125, 0.9375, 0.875, 0.9062, 0.875, 0.9062, 0.8125, 0.9375, 0.3125, 0.9375, 0.375, 0.9062, 0.375, 0.9062, 0.3125, 0.9062, 0.5, 0.9062, 0.5625, 0.875, 0.5625, 0.875, 0.5, 0.9062, 0.9375, 0.8906, 1.0, 0.875, 0.9375, 0.9062, 0.4375, 0.9062, 0.5, 0.875, 0.5, 0.875, 0.4375, 0.9062, 0.875, 0.9062, 0.9375, 0.875, 0.9375, 0.875, 0.875, 0.9062, 0.375, 0.9062, 0.4375, 0.875, 0.4375, 0.875, 0.375, 0.9062, 0.8125, 0.9062, 0.875, 0.875, 0.875, 0.875, 0.8125, 0.9062, 0.3125, 0.9062, 0.375, 0.875, 0.375, 0.875, 0.3125, 0.9062, 0.75, 0.9062, 0.8125, 0.875, 0.8125, 0.875, 0.75, 0.9062, 0.25, 0.9062, 0.3125, 0.875, 0.3125, 0.875, 0.25, 0.9062, 0.6875, 0.9062, 0.75, 0.875, 0.75, 0.875, 0.6875, 0.9062, 0.1875, 0.9062, 0.25, 0.875, 0.25, 0.875, 0.1875, 0.9062, 0.625, 0.9062, 0.6875, 0.875, 0.6875, 0.875, 0.625, 0.9062, 0.125, 0.9062, 0.1875, 0.875, 0.1875, 0.875, 0.125, 0.9062, 0.5625, 0.9062, 0.625, 0.875, 0.625, 0.875, 0.5625, 0.9062, 0.125, 0.875, 0.125, 0.875, 0.08079, 0.9062, 0.08079, 0.9062, 0.08079, 0.875, 0.25, 0.875, 0.3125, 0.8437, 0.3125, 0.8438, 0.25, 0.875, 0.6875, 0.875, 0.75, 0.8438, 0.75, 0.8437, 0.6875, 0.875, 0.1875, 0.875, 0.25, 0.8438, 0.25, 0.8437, 0.1875, 0.875, 0.625, 0.875, 0.6875, 0.8437, 0.6875, 0.8438, 0.625, 0.875, 0.125, 0.875, 0.1875, 0.8437, 0.1875, 0.8438, 0.125, 0.875, 0.5625, 0.875, 0.625, 0.8438, 0.625, 0.8437, 0.5625, 0.875, 0.08079, 0.875, 0.125, 0.8438, 0.125, 0.8437, 0.08079, 0.8437, 0.08079, 0.875, 0.5, 0.875, 0.5625, 0.8437, 0.5625, 0.8438, 0.5, 0.875, 0.9375, 0.8594, 1.0, 0.8437, 0.9375, 0.875, 0.4375, 0.875, 0.5, 0.8438, 0.5, 0.8437, 0.4375, 0.875, 0.875, 0.875, 0.9375, 0.8437, 0.9375, 0.8438, 0.875, 0.875, 0.375, 0.875, 0.4375, 0.8437, 0.4375, 0.8438, 0.375, 0.875, 0.8125, 0.875, 0.875, 0.8438, 0.875, 0.8437, 0.8125, 0.875, 0.3125, 0.875, 0.375, 0.8438, 0.375, 0.8437, 0.3125, 0.875, 0.75, 0.875, 0.8125, 0.8437, 0.8125, 0.8438, 0.75, 0.8437, 0.4375, 0.8438, 0.5, 0.8125, 0.5, 0.8125, 0.4375, 0.8438, 0.875, 0.8437, 0.9375, 0.8125, 0.9375, 0.8125, 0.875, 0.8438, 0.375, 0.8437, 0.4375, 0.8125, 0.4375, 0.8125, 0.375, 0.8437, 0.8125, 0.8438, 0.875, 0.8125, 0.875, 0.8125, 0.8125, 0.8437, 0.3125, 0.8438, 0.375, 0.8125, 0.375, 0.8125, 0.3125, 0.8438, 0.75, 0.8437, 0.8125, 0.8125, 0.8125, 0.8125, 0.75, 0.8438, 0.25, 0.8437, 0.3125, 0.8125, 0.3125, 0.8125, 0.25, 0.8437, 0.6875, 0.8438, 0.75, 0.8125, 0.75, 0.8125, 0.6875, 0.8437, 0.1875, 0.8438, 0.25, 0.8125, 0.25, 0.8125, 0.1875, 0.8438, 0.625, 0.8437, 0.6875, 0.8125, 0.6875, 0.8125, 0.625, 0.8438, 0.125, 0.8437, 0.1875, 0.8125, 0.1875, 0.8125, 0.125, 0.8437, 0.5625, 0.8438, 0.625, 0.8125, 0.625, 0.8125, 0.5625, 0.8437, 0.08079, 0.8438, 0.125, 0.8125, 0.125, 0.8125, 0.08079, 0.8125, 0.08079, 0.8438, 0.5, 0.8437, 0.5625, 0.8125, 0.5625, 0.8125, 0.5, 0.8437, 0.9375, 0.8281, 1.0, 0.8125, 0.9375, 0.8125, 0.1875, 0.8125, 0.25, 0.7812, 0.25, 0.7812, 0.1875, 0.8125, 0.625, 0.8125, 0.6875, 0.7812, 0.6875, 0.7812, 0.625, 0.8125, 0.125, 0.8125, 0.1875, 0.7812, 0.1875, 0.7812, 0.125, 0.8125, 0.5625, 0.8125, 0.625, 0.7812, 0.625, 0.7812, 0.5625, 0.8125, 0.125, 0.7812, 0.125, 0.7812, 0.08079, 0.7812, 0.08079, 0.8125, 0.08079, 0.8125, 0.5, 0.8125, 0.5625, 0.7812, 0.5625, 0.7812, 0.5, 0.8125, 0.9375, 0.7969, 1.0, 0.7812, 0.9375, 0.8125, 0.4375, 0.8125, 0.5, 0.7812, 0.5, 0.7812, 0.4375, 0.8125, 0.875, 0.8125, 0.9375, 0.7812, 0.9375, 0.7812, 0.875, 0.8125, 0.375, 0.8125, 0.4375, 0.7812, 0.4375, 0.7812, 0.375, 0.8125, 0.8125, 0.8125, 0.875, 0.7812, 0.875, 0.7812, 0.8125, 0.8125, 0.3125, 0.8125, 0.375, 0.7812, 0.375, 0.7812, 0.3125, 0.8125, 0.75, 0.8125, 0.8125, 0.7812, 0.8125, 0.7812, 0.75, 0.8125, 0.25, 0.8125, 0.3125, 0.7812, 0.3125, 0.7812, 0.25, 0.8125, 0.6875, 0.8125, 0.75, 0.7812, 0.75, 0.7812, 0.6875, 0.7812, 0.875, 0.7812, 0.9375, 0.75, 0.9375, 0.75, 0.875, 0.7812, 0.375, 0.7812, 0.4375, 0.75, 0.4375, 0.75, 0.375, 0.7812, 0.8125, 0.7812, 0.875, 0.75, 0.875, 0.75, 0.8125, 0.7812, 0.3125, 0.7812, 0.375, 0.75, 0.375, 0.75, 0.3125, 0.7812, 0.75, 0.7812, 0.8125, 0.75, 0.8125, 0.75, 0.75, 0.7812, 0.25, 0.7812, 0.3125, 0.75, 0.3125, 0.75, 0.25, 0.7812, 0.6875, 0.7812, 0.75, 0.75, 0.75, 0.75, 0.6875, 0.7812, 0.1875, 0.7812, 0.25, 0.75, 0.25, 0.75, 0.1875, 0.7812, 0.625, 0.7812, 0.6875, 0.75, 0.6875, 0.75, 0.625, 0.7812, 0.125, 0.7812, 0.1875, 0.75, 0.1875, 0.75, 0.125, 0.7812, 0.5625, 0.7812, 0.625, 0.75, 0.625, 0.75, 0.5625, 0.7812, 0.125, 0.75, 0.125, 0.75, 0.08079, 0.75, 0.08079, 0.7812, 0.08079, 0.7812, 0.5, 0.7812, 0.5625, 0.75, 0.5625, 0.75, 0.5, 0.7812, 0.9375, 0.7656, 1.0, 0.75, 0.9375, 0.7812, 0.4375, 0.7812, 0.5, 0.75, 0.5, 0.75, 0.4375])
me_cylinder.materials.append(mat_material_001)
me_cylinder.materials.append(mat_material_002)
me_cylinder.update()

# ---- objects
ob_light = bpy.data.objects.new('Light', light_light)
ob_camera = bpy.data.objects.new('Camera', cam_camera)
ob_cylinder = bpy.data.objects.new('Cylinder', me_cylinder)

# ---- transforms, parenting, visibility, modifiers, constraints
ob_light.location = (4.076, 1.005, 5.904)
ob_light.rotation_euler = (0.6503, 0.05522, 1.866)
ob_light.lock_rotations_4d = False
ob_light.empty_display_type = 'ARROWS'
ob_light.color = (0.0, 0.0, 0.0, 0.0)
ob_light.lineart.crease_threshold = 0.0
ob_camera.location = (17.94, -14.63, 15.62)
ob_camera.rotation_euler = (1.109, 0.0, 0.8149)
ob_camera.lock_rotations_4d = False
ob_camera.empty_display_type = 'ARROWS'
ob_camera.color = (0.0, 0.0, 0.0, 0.0)
ob_camera.display_type = 'WIRE'
ob_camera.lineart.crease_threshold = 0.0
ob_cylinder.location = (0.0, 0.0, 4.0)
ob_cylinder.scale = (1.0, 1.0, 4.0)

# ---- collection membership
col_collection.objects.link(ob_light)
col_collection.objects.link(ob_camera)
col_collection.objects.link(ob_cylinder)

# ---- scene / render settings (as saved in the file)
scene.camera = ob_camera
scene.frame_start = 1; scene.frame_end = 250; scene.frame_set(1)
scene.render.engine = 'BLENDER_EEVEE_NEXT'
bpy.context.view_layer.update()
